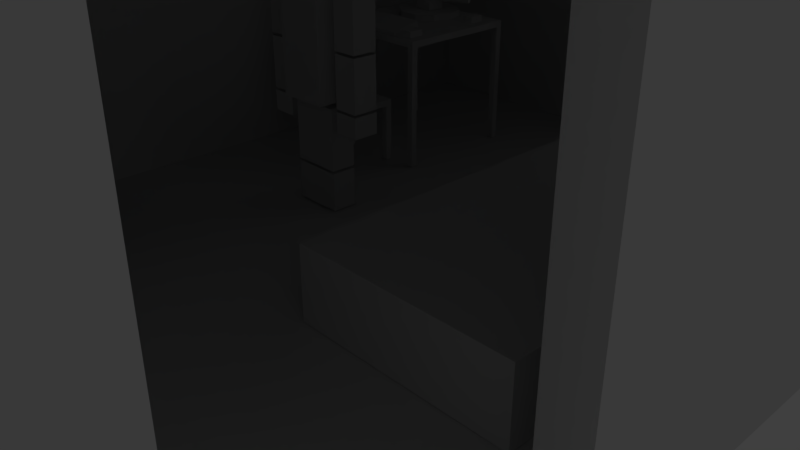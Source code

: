 # Source: h1-b1-full.blend  (saved by Blender 2.79.0; exported with 4.5.12 LTS)
import bpy
from mathutils import Matrix  # noqa: F401  (used for matrix-valued properties, if any)

bpy.ops.wm.read_factory_settings(use_empty=True)
scene = bpy.context.scene
scene.name = 'Scene'

# ---- collections
col_collection_1 = bpy.data.collections.new('Collection 1'); scene.collection.children.link(col_collection_1)

# ---- materials (node trees are filled in below, after node groups)
mat_desk_surface_material = bpy.data.materials.new('desk-surface-material')
mat_desk_surface_material.alpha_threshold = 0.0
mat_desk_surface_material.use_transparent_shadow = False
mat_desk_surface_material.roughness = 0.5
mat_desk_surface_material.line_color = (0.0, 0.0, 0.0, 1.0)
mat_chair_material = bpy.data.materials.new('chair-material')
mat_chair_material.alpha_threshold = 0.0
mat_chair_material.use_transparent_shadow = False
mat_chair_material.roughness = 0.5
mat_chair_material.line_color = (0.0, 0.0, 0.0, 1.0)
mat_keyboard_material = bpy.data.materials.new('keyboard-material')
mat_keyboard_material.alpha_threshold = 0.0
mat_keyboard_material.use_transparent_shadow = False
mat_keyboard_material.roughness = 0.5
mat_leg_material_001 = bpy.data.materials.new('leg-material.001')
mat_leg_material_001.alpha_threshold = 0.0
mat_leg_material_001.use_transparent_shadow = False
mat_leg_material_001.roughness = 0.5
mat_leg_material_002 = bpy.data.materials.new('leg-material.002')
mat_leg_material_002.alpha_threshold = 0.0
mat_leg_material_002.use_transparent_shadow = False
mat_leg_material_002.roughness = 0.5
mat_leg_material_003 = bpy.data.materials.new('leg-material.003')
mat_leg_material_003.alpha_threshold = 0.0
mat_leg_material_003.use_transparent_shadow = False
mat_leg_material_003.roughness = 0.5
mat_leg_material = bpy.data.materials.new('leg-material')
mat_leg_material.alpha_threshold = 0.0
mat_leg_material.use_transparent_shadow = False
mat_leg_material.roughness = 0.5
mat_screen_material = bpy.data.materials.new('screen-material')
mat_screen_material.alpha_threshold = 0.0
mat_screen_material.use_transparent_shadow = False
mat_screen_material.roughness = 0.5
mat_material = bpy.data.materials.new('Material')
mat_material.alpha_threshold = 0.0
mat_material.use_transparent_shadow = False
mat_material.roughness = 0.5
mat_material.line_color = (0.0, 0.0, 0.0, 1.0)
mat_guy2_material = bpy.data.materials.new('guy2-material')
mat_guy2_material.alpha_threshold = 0.0
mat_guy2_material.use_transparent_shadow = False
mat_guy2_material.roughness = 0.5
mat_arm1_material = bpy.data.materials.new('arm1-material')
mat_arm1_material.alpha_threshold = 0.0
mat_arm1_material.use_transparent_shadow = False
mat_arm1_material.roughness = 0.5
mat_arm1_tri_material = bpy.data.materials.new('arm1-tri-material')
mat_arm1_tri_material.alpha_threshold = 0.0
mat_arm1_tri_material.use_transparent_shadow = False
mat_arm1_tri_material.roughness = 0.5
mat_arm1_hand_material = bpy.data.materials.new('arm1-hand-material')
mat_arm1_hand_material.alpha_threshold = 0.0
mat_arm1_hand_material.use_transparent_shadow = False
mat_arm1_hand_material.roughness = 0.5
mat_arm2_material = bpy.data.materials.new('arm2-material')
mat_arm2_material.alpha_threshold = 0.0
mat_arm2_material.use_transparent_shadow = False
mat_arm2_material.roughness = 0.5
mat_arm2_tri_material = bpy.data.materials.new('arm2-tri-material')
mat_arm2_tri_material.alpha_threshold = 0.0
mat_arm2_tri_material.use_transparent_shadow = False
mat_arm2_tri_material.roughness = 0.5
mat_arm2_hand_material = bpy.data.materials.new('arm2-hand-material')
mat_arm2_hand_material.alpha_threshold = 0.0
mat_arm2_hand_material.use_transparent_shadow = False
mat_arm2_hand_material.roughness = 0.5
mat_material_001 = bpy.data.materials.new('Material.001')
mat_material_001.alpha_threshold = 0.0
mat_material_001.use_transparent_shadow = False
mat_material_001.roughness = 0.5
mat_leg1_material = bpy.data.materials.new('leg1-material')
mat_leg1_material.alpha_threshold = 0.0
mat_leg1_material.use_transparent_shadow = False
mat_leg1_material.roughness = 0.5
mat_leg1_caff_material = bpy.data.materials.new('leg1-caff-material')
mat_leg1_caff_material.alpha_threshold = 0.0
mat_leg1_caff_material.use_transparent_shadow = False
mat_leg1_caff_material.roughness = 0.5
mat_leg2_material = bpy.data.materials.new('leg2-material')
mat_leg2_material.alpha_threshold = 0.0
mat_leg2_material.use_transparent_shadow = False
mat_leg2_material.roughness = 0.5
mat_lg2_caff_material = bpy.data.materials.new('lg2-caff-material')
mat_lg2_caff_material.alpha_threshold = 0.0
mat_lg2_caff_material.use_transparent_shadow = False
mat_lg2_caff_material.roughness = 0.5
mat_guy2_material_001 = bpy.data.materials.new('guy2-material.001')
mat_guy2_material_001.alpha_threshold = 0.0
mat_guy2_material_001.use_transparent_shadow = False
mat_guy2_material_001.roughness = 0.5
mat_arm1_material_001 = bpy.data.materials.new('arm1-material.001')
mat_arm1_material_001.alpha_threshold = 0.0
mat_arm1_material_001.use_transparent_shadow = False
mat_arm1_material_001.roughness = 0.5
mat_arm1_tri_material_001 = bpy.data.materials.new('arm1-tri-material.001')
mat_arm1_tri_material_001.alpha_threshold = 0.0
mat_arm1_tri_material_001.use_transparent_shadow = False
mat_arm1_tri_material_001.roughness = 0.5
mat_arm1_hand_material_001 = bpy.data.materials.new('arm1-hand-material.001')
mat_arm1_hand_material_001.alpha_threshold = 0.0
mat_arm1_hand_material_001.use_transparent_shadow = False
mat_arm1_hand_material_001.roughness = 0.5
mat_arm2_material_001 = bpy.data.materials.new('arm2-material.001')
mat_arm2_material_001.alpha_threshold = 0.0
mat_arm2_material_001.use_transparent_shadow = False
mat_arm2_material_001.roughness = 0.5
mat_arm2_tri_material_001 = bpy.data.materials.new('arm2-tri-material.001')
mat_arm2_tri_material_001.alpha_threshold = 0.0
mat_arm2_tri_material_001.use_transparent_shadow = False
mat_arm2_tri_material_001.roughness = 0.5
mat_arm2_hand_material_001 = bpy.data.materials.new('arm2-hand-material.001')
mat_arm2_hand_material_001.alpha_threshold = 0.0
mat_arm2_hand_material_001.use_transparent_shadow = False
mat_arm2_hand_material_001.roughness = 0.5
mat_material_002 = bpy.data.materials.new('Material.002')
mat_material_002.alpha_threshold = 0.0
mat_material_002.use_transparent_shadow = False
mat_material_002.roughness = 0.5
mat_leg1_material_001 = bpy.data.materials.new('leg1-material.001')
mat_leg1_material_001.alpha_threshold = 0.0
mat_leg1_material_001.use_transparent_shadow = False
mat_leg1_material_001.roughness = 0.5
mat_leg1_caff_material_001 = bpy.data.materials.new('leg1-caff-material.001')
mat_leg1_caff_material_001.alpha_threshold = 0.0
mat_leg1_caff_material_001.use_transparent_shadow = False
mat_leg1_caff_material_001.roughness = 0.5
mat_leg2_material_001 = bpy.data.materials.new('leg2-material.001')
mat_leg2_material_001.alpha_threshold = 0.0
mat_leg2_material_001.use_transparent_shadow = False
mat_leg2_material_001.roughness = 0.5
mat_lg2_caff_material_001 = bpy.data.materials.new('lg2-caff-material.001')
mat_lg2_caff_material_001.alpha_threshold = 0.0
mat_lg2_caff_material_001.use_transparent_shadow = False
mat_lg2_caff_material_001.roughness = 0.5
mat_h1_b1_shell_material = bpy.data.materials.new('h1-b1-shell-material')
mat_h1_b1_shell_material.alpha_threshold = 0.0
mat_h1_b1_shell_material.use_transparent_shadow = False
mat_h1_b1_shell_material.roughness = 0.5

# ---- material node trees

# ---- world
world_world = bpy.data.worlds.new('World'); scene.world = world_world
world_world.color = (0.05088, 0.05088, 0.05088)
world_world.use_sun_shadow = False
world_world.sun_shadow_jitter_overblur = 0.0
world_world.cycles.sampling_method = 'MANUAL'

# ---- cameras
cam_camera = bpy.data.cameras.new('Camera')
cam_camera.clip_end = 100.0
cam_camera.lens = 35.0
cam_camera.sensor_width = 32.0
cam_camera.sensor_height = 18.0
cam_camera.ortho_scale = 7.314
cam_camera.dof.focus_distance = 0.0
cam_camera.dof.aperture_fstop = 128.0

# ---- lights
light_lamp = bpy.data.lights.new('Lamp', 'POINT')
light_lamp.transmission_factor = 0.0
light_lamp.cutoff_distance = 30.0
light_lamp.energy = 100.0
light_lamp.shadow_buffer_clip_start = 1.001
light_lamp.shadow_soft_size = 0.1
light_lamp.shadow_maximum_resolution = 0.006
light_lamp.use_absolute_resolution = True

# ---- meshes
me_desk_surface_geo = bpy.data.meshes.new('desk-surface-geo')
me_desk_surface_geo.from_pydata([(1.0, 1.0, -0.05), (1.0, -1.0, -0.05), (-1.0, -1.0, -0.05), (-1.0, 1.0, -0.05), (1.0, 1.0, 0.05), (1.0, -1.0, 0.05), (-1.0, -1.0, 0.05), (-1.0, 1.0, 0.05)], [], [(0, 1, 2, 3), (4, 7, 6, 5), (0, 4, 5, 1), (1, 5, 6, 2), (2, 6, 7, 3), (4, 0, 3, 7)])
_uv = me_desk_surface_geo.uv_layers.new(name='UVMap')
_uv.uv.foreach_set('vector', [0.4999, 0.9999, 0.0001447, 0.9999, 0.0001446, 0.5001, 0.4999, 0.5001, 0.4999, 0.4999, 0.0001448, 0.4999, 0.0001446, 0.0001448, 0.4999, 0.0001446, 0.9999, 0.07597, 0.9999, 0.101, 0.5001, 0.101, 0.5001, 0.07597, 0.9999, 0.05069, 0.9999, 0.07568, 0.5001, 0.07568, 0.5001, 0.0507, 0.5001, 0.02513, 0.5001, 0.0001452, 0.9999, 0.0001446, 0.9999, 0.02513, 0.9999, 0.02542, 0.9999, 0.05041, 0.5001, 0.05041, 0.5001, 0.02542])
me_desk_surface_geo.materials.append(mat_desk_surface_material)
me_desk_surface_geo.use_remesh_preserve_volume = False
me_desk_surface_geo.use_remesh_preserve_attributes = False
me_desk_surface_geo.use_mirror_vertex_groups = False
me_desk_surface_geo.update()
me_chair_geo = bpy.data.meshes.new('chair-geo')
me_chair_geo.from_pydata([(-0.275, -0.5, 0.775), (-0.275, 0.5, 0.775), (0.725, 0.5, -0.225), (0.725, -0.5, -0.225), (-0.275, -0.5, -0.225), (-0.275, 0.5, -0.225), (-0.175, 0.5, 0.775), (-0.175, -0.5, 0.775), (-0.175, 0.5, -0.225), (-0.175, -0.5, -0.225), (0.725, 0.5, -0.325), (0.725, -0.5, -0.325), (-0.275, -0.5, -0.325), (-0.275, 0.5, -0.325), (0.725, -2.647e-07, -0.325), (-0.275, 0.4, -1.225), (-0.275, 0.4, -0.325), (-0.275, 0.5, -1.225), (-0.275, 0.5, -0.325), (-0.175, 0.4, -1.225), (-0.175, 0.4, -0.325), (-0.175, 0.5, -1.225), (-0.175, 0.5, -0.325), (-0.275, -0.5, -1.225), (-0.275, -0.5, -0.325), (-0.275, -0.4, -1.225), (-0.275, -0.4, -0.325), (-0.175, -0.5, -1.225), (-0.175, -0.5, -0.325), (-0.175, -0.4, -1.225), (-0.175, -0.4, -0.325), (0.625, -0.5, -1.225), (0.625, -0.5, -0.325), (0.625, -0.4, -1.225), (0.625, -0.4, -0.325), (0.725, -0.5, -1.225), (0.725, -0.5, -0.325), (0.725, -0.4, -1.225), (0.725, -0.4, -0.325), (0.625, 0.4, -1.225), (0.625, 0.4, -0.325), (0.625, 0.5, -1.225), (0.625, 0.5, -0.325), (0.725, 0.4, -1.225), (0.725, 0.4, -0.325), (0.725, 0.5, -1.225), (0.725, 0.5, -0.325)], [], [(6, 1, 0, 7), (9, 7, 0, 4), (4, 0, 1, 5), (6, 8, 5, 1), (2, 10, 13, 5), (4, 12, 11, 3), (10, 2, 3, 11, 14), (8, 6, 7, 9), (3, 2, 8, 9), (12, 13, 10, 11), (4, 5, 13, 12), (15, 16, 18, 17), (17, 18, 22, 21), (21, 22, 20, 19), (19, 20, 16, 15), (17, 21, 19, 15), (22, 18, 16, 20), (23, 24, 26, 25), (25, 26, 30, 29), (29, 30, 28, 27), (27, 28, 24, 23), (25, 29, 27, 23), (30, 26, 24, 28), (31, 32, 34, 33), (33, 34, 38, 37), (37, 38, 36, 35), (35, 36, 32, 31), (33, 37, 35, 31), (38, 34, 32, 36), (39, 40, 42, 41), (41, 42, 46, 45), (45, 46, 44, 43), (43, 44, 40, 39), (41, 45, 43, 39), (46, 42, 40, 44)])
_uv = me_chair_geo.uv_layers.new(name='UVMap')
_uv.uv.foreach_set('vector', [0.3567, 0.751, 0.3567, 0.7867, 0.0004192, 0.7867, 0.000419, 0.751, 0.7502, 0.000419, 0.7502, 0.3567, 0.7146, 0.3567, 0.7146, 0.000419, 0.3567, 0.3575, 0.3567, 0.7137, 0.0004191, 0.7137, 0.000419, 0.3575, 0.679, 0.7137, 0.679, 0.3575, 0.7146, 0.3575, 0.7146, 0.7137, 0.3567, 0.7146, 0.3567, 0.7502, 0.0004191, 0.7502, 0.000419, 0.7146, 0.3575, 0.7502, 0.3575, 0.7146, 0.7137, 0.7146, 0.7137, 0.7502, 0.3567, 0.7875, 0.3567, 0.8231, 0.000419, 0.8231, 0.0004191, 0.7875, 0.1785, 0.7875, 0.3567, 0.000419, 0.3567, 0.3567, 0.000419, 0.3567, 0.000419, 0.0004191, 0.3575, 0.7137, 0.3575, 0.3575, 0.6781, 0.3575, 0.6781, 0.7137, 0.3575, 0.000419, 0.7137, 0.000419, 0.7137, 0.3567, 0.3575, 0.3567, 0.3575, 0.751, 0.7137, 0.751, 0.7137, 0.7867, 0.3575, 0.7867, 0.8231, 0.000419, 0.8231, 0.321, 0.7875, 0.321, 0.7875, 0.0004191, 0.8596, 0.000419, 0.8596, 0.321, 0.824, 0.321, 0.824, 0.0004191, 0.8604, 0.3575, 0.8604, 0.6781, 0.8248, 0.6781, 0.8248, 0.3575, 0.8969, 0.3575, 0.8969, 0.6781, 0.8613, 0.6781, 0.8613, 0.3575, 0.5025, 0.7875, 0.5025, 0.8231, 0.4669, 0.8231, 0.4669, 0.7875, 0.4661, 0.7875, 0.4661, 0.8231, 0.4304, 0.8231, 0.4304, 0.7875, 0.7875, 0.3575, 0.7875, 0.6781, 0.7519, 0.6781, 0.7519, 0.3575, 0.824, 0.3575, 0.824, 0.6781, 0.7883, 0.6781, 0.7883, 0.3575, 0.824, 0.679, 0.824, 0.9996, 0.7883, 0.9996, 0.7883, 0.679, 0.8961, 0.000419, 0.8961, 0.321, 0.8604, 0.321, 0.8604, 0.000419, 0.6119, 0.7875, 0.6119, 0.8231, 0.5763, 0.8231, 0.5763, 0.7875, 0.6484, 0.7875, 0.6484, 0.8231, 0.6127, 0.8231, 0.6127, 0.7875, 0.7867, 0.000419, 0.7867, 0.321, 0.751, 0.321, 0.751, 0.0004191, 0.751, 0.3575, 0.751, 0.6781, 0.7154, 0.6781, 0.7154, 0.3575, 0.7875, 0.679, 0.7875, 0.9996, 0.7519, 0.9996, 0.7519, 0.679, 0.751, 0.679, 0.751, 0.9996, 0.7154, 0.9996, 0.7154, 0.679, 0.394, 0.7875, 0.4296, 0.7875, 0.4296, 0.8231, 0.394, 0.8231, 0.5754, 0.8231, 0.5398, 0.8231, 0.5398, 0.7875, 0.5754, 0.7875, 0.9698, 0.3575, 0.9698, 0.6781, 0.9342, 0.6781, 0.9342, 0.3575, 0.969, 0.000419, 0.969, 0.321, 0.9334, 0.321, 0.9334, 0.000419, 0.9334, 0.3575, 0.9334, 0.6781, 0.8977, 0.6781, 0.8977, 0.3575, 0.9325, 0.000419, 0.9325, 0.321, 0.8969, 0.321, 0.8969, 0.000419, 0.3575, 0.7875, 0.3931, 0.7875, 0.3931, 0.8231, 0.3575, 0.8231, 0.539, 0.8231, 0.5034, 0.8231, 0.5034, 0.7875, 0.539, 0.7875])
me_chair_geo.materials.append(mat_chair_material)
me_chair_geo.use_remesh_preserve_volume = False
me_chair_geo.use_remesh_preserve_attributes = False
me_chair_geo.use_mirror_vertex_groups = False
me_chair_geo.update()
me_keyboard_geo = bpy.data.meshes.new('keyboard-geo')
me_keyboard_geo.from_pydata([(-0.25, -0.75, -0.025), (-0.25, -0.75, 0.025), (-0.25, 0.75, -0.025), (-0.25, 0.75, 0.025), (0.25, -0.75, -0.025), (0.25, -0.75, 0.125), (0.25, 0.75, -0.025), (0.25, 0.75, 0.125)], [], [(0, 1, 3, 2), (2, 3, 7, 6), (6, 7, 5, 4), (4, 5, 1, 0), (2, 6, 4, 0), (7, 3, 1, 5)])
_uv = me_keyboard_geo.uv_layers.new(name='UVMap')
_uv.uv.foreach_set('vector', [0.0002012, 0.9001, 0.0002012, 0.867, 0.9932, 0.867, 0.9932, 0.9001, 0.0002012, 0.8017, 0.006692, 0.7692, 0.3442, 0.7692, 0.3248, 0.8666, 0.9932, 0.6695, 0.9932, 0.7688, 0.0002012, 0.7688, 0.0002012, 0.6695, 0.3312, 0.9005, 0.3312, 0.9998, 0.0002012, 0.9336, 0.0002012, 0.9005, 0.9932, 0.3381, 0.9932, 0.6691, 0.0002012, 0.6691, 0.0002012, 0.3381, 0.9932, 0.0002012, 0.9932, 0.3377, 0.0002012, 0.3377, 0.0002014, 0.0002012])
me_keyboard_geo.materials.append(mat_keyboard_material)
me_keyboard_geo.use_remesh_preserve_volume = False
me_keyboard_geo.use_remesh_preserve_attributes = False
me_keyboard_geo.use_mirror_vertex_groups = False
me_keyboard_geo.update()
me_leg_geo_001 = bpy.data.meshes.new('leg-geo.001')
me_leg_geo_001.from_pydata([(-0.05, -0.05002, -0.95), (-0.05, -0.05002, 0.95), (-0.05, 0.04998, -0.95), (-0.05, 0.04998, 0.95), (0.05, -0.05002, -0.95), (0.05, -0.05002, 0.95), (0.05, 0.04998, -0.95), (0.05, 0.04998, 0.95)], [], [(0, 1, 3, 2), (2, 3, 7, 6), (6, 7, 5, 4), (4, 5, 1, 0), (2, 6, 4, 0), (7, 3, 1, 5)])
_uv = me_leg_geo_001.uv_layers.new(name='UVMap')
_uv.uv.foreach_set('vector', [0.1584, 0.0001023, 0.1584, 0.9999, 0.1058, 0.9999, 0.1058, 0.0001023, 0.05272, 0.0001023, 0.05272, 0.9999, 0.0001027, 0.9999, 0.0001023, 0.0001023, 0.2112, 0.0001023, 0.2112, 0.9999, 0.1586, 0.9999, 0.1586, 0.0001023, 0.1055, 0.0001023, 0.1055, 0.9999, 0.05293, 0.9999, 0.05293, 0.0001023, 0.2114, 0.1055, 0.2114, 0.05293, 0.264, 0.05293, 0.264, 0.1055, 0.264, 0.05272, 0.2114, 0.05272, 0.2114, 0.0001023, 0.264, 0.0001023])
me_leg_geo_001.materials.append(mat_leg_material_001)
me_leg_geo_001.use_remesh_preserve_volume = False
me_leg_geo_001.use_remesh_preserve_attributes = False
me_leg_geo_001.use_mirror_vertex_groups = False
me_leg_geo_001.update()
me_leg_geo_002 = bpy.data.meshes.new('leg-geo.002')
me_leg_geo_002.from_pydata([(-0.05, -0.05002, -0.95), (-0.05, -0.05002, 0.95), (-0.05, 0.04998, -0.95), (-0.05, 0.04998, 0.95), (0.05, -0.05002, -0.95), (0.05, -0.05002, 0.95), (0.05, 0.04998, -0.95), (0.05, 0.04998, 0.95)], [], [(0, 1, 3, 2), (2, 3, 7, 6), (6, 7, 5, 4), (4, 5, 1, 0), (2, 6, 4, 0), (7, 3, 1, 5)])
_uv = me_leg_geo_002.uv_layers.new(name='UVMap')
_uv.uv.foreach_set('vector', [0.1584, 0.0001023, 0.1584, 0.9999, 0.1058, 0.9999, 0.1058, 0.0001023, 0.05272, 0.0001023, 0.05272, 0.9999, 0.0001027, 0.9999, 0.0001023, 0.0001023, 0.2112, 0.0001023, 0.2112, 0.9999, 0.1586, 0.9999, 0.1586, 0.0001023, 0.1055, 0.0001023, 0.1055, 0.9999, 0.05293, 0.9999, 0.05293, 0.0001023, 0.2114, 0.1055, 0.2114, 0.05293, 0.264, 0.05293, 0.264, 0.1055, 0.264, 0.05272, 0.2114, 0.05272, 0.2114, 0.0001023, 0.264, 0.0001023])
me_leg_geo_002.materials.append(mat_leg_material_002)
me_leg_geo_002.use_remesh_preserve_volume = False
me_leg_geo_002.use_remesh_preserve_attributes = False
me_leg_geo_002.use_mirror_vertex_groups = False
me_leg_geo_002.update()
me_leg_geo_003 = bpy.data.meshes.new('leg-geo.003')
me_leg_geo_003.from_pydata([(-0.05, -0.05002, -0.95), (-0.05, -0.05002, 0.95), (-0.05, 0.04998, -0.95), (-0.05, 0.04998, 0.95), (0.05, -0.05002, -0.95), (0.05, -0.05002, 0.95), (0.05, 0.04998, -0.95), (0.05, 0.04998, 0.95)], [], [(0, 1, 3, 2), (2, 3, 7, 6), (6, 7, 5, 4), (4, 5, 1, 0), (2, 6, 4, 0), (7, 3, 1, 5)])
_uv = me_leg_geo_003.uv_layers.new(name='UVMap')
_uv.uv.foreach_set('vector', [0.1584, 0.0001023, 0.1584, 0.9999, 0.1058, 0.9999, 0.1058, 0.0001023, 0.05272, 0.0001023, 0.05272, 0.9999, 0.0001027, 0.9999, 0.0001023, 0.0001023, 0.2112, 0.0001023, 0.2112, 0.9999, 0.1586, 0.9999, 0.1586, 0.0001023, 0.1055, 0.0001023, 0.1055, 0.9999, 0.05293, 0.9999, 0.05293, 0.0001023, 0.2114, 0.1055, 0.2114, 0.05293, 0.264, 0.05293, 0.264, 0.1055, 0.264, 0.05272, 0.2114, 0.05272, 0.2114, 0.0001023, 0.264, 0.0001023])
me_leg_geo_003.materials.append(mat_leg_material_003)
me_leg_geo_003.use_remesh_preserve_volume = False
me_leg_geo_003.use_remesh_preserve_attributes = False
me_leg_geo_003.use_mirror_vertex_groups = False
me_leg_geo_003.update()
me_leg_geo = bpy.data.meshes.new('leg-geo')
me_leg_geo.from_pydata([(-0.05, -0.05002, -0.95), (-0.05, -0.05002, 0.95), (-0.05, 0.04998, -0.95), (-0.05, 0.04998, 0.95), (0.05, -0.05002, -0.95), (0.05, -0.05002, 0.95), (0.05, 0.04998, -0.95), (0.05, 0.04998, 0.95)], [], [(0, 1, 3, 2), (2, 3, 7, 6), (6, 7, 5, 4), (4, 5, 1, 0), (2, 6, 4, 0), (7, 3, 1, 5)])
_uv = me_leg_geo.uv_layers.new(name='UVMap')
_uv.uv.foreach_set('vector', [0.1584, 0.0001023, 0.1584, 0.9999, 0.1058, 0.9999, 0.1058, 0.0001023, 0.05272, 0.0001023, 0.05272, 0.9999, 0.0001027, 0.9999, 0.0001023, 0.0001023, 0.2112, 0.0001023, 0.2112, 0.9999, 0.1586, 0.9999, 0.1586, 0.0001023, 0.1055, 0.0001023, 0.1055, 0.9999, 0.05293, 0.9999, 0.05293, 0.0001023, 0.2114, 0.1055, 0.2114, 0.05293, 0.264, 0.05293, 0.264, 0.1055, 0.264, 0.05272, 0.2114, 0.05272, 0.2114, 0.0001023, 0.264, 0.0001023])
me_leg_geo.materials.append(mat_leg_material)
me_leg_geo.use_remesh_preserve_volume = False
me_leg_geo.use_remesh_preserve_attributes = False
me_leg_geo.use_mirror_vertex_groups = False
me_leg_geo.update()
me_cube_002 = bpy.data.meshes.new('Cube.002')
me_cube_002.from_pydata([(-0.125, -0.075, -0.05), (-0.125, -0.075, 0.05), (-0.125, 0.075, -0.05), (-0.125, 0.075, 0.05), (0.125, -0.075, -0.05), (0.125, -0.075, 0.05), (0.125, 0.075, -0.05), (0.125, 0.075, 0.05)], [], [(0, 1, 3, 2), (2, 3, 7, 6), (6, 7, 5, 4), (4, 5, 1, 0), (2, 6, 4, 0), (7, 3, 1, 5)])
me_cube_002.use_remesh_preserve_volume = False
me_cube_002.use_remesh_preserve_attributes = False
me_cube_002.use_mirror_vertex_groups = False
me_cube_002.update()
me_cube_001 = bpy.data.meshes.new('Cube.001')
me_cube_001.from_pydata([(-0.125, -0.075, -0.05), (-0.125, -0.075, 0.05), (-0.125, 0.075, -0.05), (-0.125, 0.075, 0.05), (0.125, -0.075, -0.05), (0.125, -0.075, 0.05), (0.125, 0.075, -0.05), (0.125, 0.075, 0.05)], [], [(0, 1, 3, 2), (2, 3, 7, 6), (6, 7, 5, 4), (4, 5, 1, 0), (2, 6, 4, 0), (7, 3, 1, 5)])
me_cube_001.use_remesh_preserve_volume = False
me_cube_001.use_remesh_preserve_attributes = False
me_cube_001.use_mirror_vertex_groups = False
me_cube_001.update()
me_screen_geo = bpy.data.meshes.new('screen-geo')
me_screen_geo.from_pydata([(0.853, -0.4829, 0.5), (0.853, -0.4829, 1.5), (0.853, 1.017, 0.5), (0.853, 1.017, 1.5), (0.953, -0.4829, 0.5), (0.953, -0.4829, 1.5), (0.953, 1.017, 0.5), (0.953, 1.017, 1.5), (1.047, 0.6832, 0.25), (1.047, 0.6832, 0.35), (1.29, 0.4929, 0.25), (1.29, 0.4929, 0.35), (1.375, 0.1959, 0.25), (1.375, 0.1959, 0.35), (1.27, -0.0945, 0.25), (1.27, -0.0945, 0.35), (1.014, -0.2673, 0.25), (1.014, -0.2673, 0.35), (0.7048, -0.2565, 0.25), (0.7048, -0.2565, 0.35), (0.4613, -0.06627, 0.25), (0.4613, -0.06627, 0.35), (0.3761, 0.2308, 0.25), (0.3761, 0.2308, 0.35), (0.4818, 0.5212, 0.25), (0.4818, 0.5212, 0.35), (0.738, 0.694, 0.25), (0.738, 0.694, 0.35), (0.6835, 0.1237, 0.35), (0.6835, 0.1237, 0.5), (0.7861, 0.4056, 0.35), (0.7861, 0.4056, 0.5), (0.9654, 0.02107, 0.35), (0.9654, 0.02107, 0.5), (1.068, 0.303, 0.35), (1.068, 0.303, 0.5)], [], [(0, 1, 3, 2), (2, 3, 7, 6), (6, 7, 5, 4), (4, 5, 1, 0), (2, 6, 4, 0), (7, 3, 1, 5), (8, 9, 11, 10), (10, 11, 13, 12), (12, 13, 15, 14), (14, 15, 17, 16), (16, 17, 19, 18), (18, 19, 21, 20), (20, 21, 23, 22), (22, 23, 25, 24), (11, 9, 27, 25, 23, 21, 19, 17, 15, 13), (24, 25, 27, 26), (26, 27, 9, 8), (8, 10, 12, 14, 16, 18, 20, 22, 24, 26), (28, 29, 31, 30), (30, 31, 35, 34), (34, 35, 33, 32), (32, 33, 29, 28), (30, 34, 32, 28), (35, 31, 29, 33)])
_uv = me_screen_geo.uv_layers.new(name='UVMap')
_uv.uv.foreach_set('vector', [0.0003459, 0.7687, 0.0003459, 0.3849, 0.5761, 0.3849, 0.5761, 0.7687, 0.9997, 0.0003459, 0.9997, 0.3842, 0.9613, 0.3842, 0.9613, 0.0003459, 0.5761, 0.0003459, 0.5761, 0.3842, 0.0003459, 0.3842, 0.0003459, 0.000346, 0.9997, 0.3849, 0.9997, 0.7687, 0.9613, 0.7687, 0.9613, 0.3849, 0.5761, 0.7694, 0.5761, 0.8077, 0.0003459, 0.8077, 0.0003459, 0.7694, 0.5761, 0.8084, 0.5761, 0.8468, 0.0003459, 0.8468, 0.0003459, 0.8084, 0.8154, 0.9048, 0.8154, 0.8664, 0.934, 0.8664, 0.934, 0.9048, 0.927, 0.7897, 0.927, 0.828, 0.8084, 0.828, 0.8084, 0.7897, 0.934, 0.9055, 0.934, 0.9439, 0.8154, 0.9439, 0.8154, 0.9055, 0.6954, 0.9055, 0.6954, 0.9439, 0.5768, 0.9439, 0.5768, 0.9055, 0.6954, 0.8664, 0.6954, 0.9048, 0.5768, 0.9048, 0.5768, 0.8664, 0.2382, 0.9058, 0.2382, 0.9442, 0.1196, 0.9442, 0.1196, 0.9058, 0.000346, 0.9442, 0.0003459, 0.9058, 0.119, 0.9058, 0.119, 0.9442, 0.8084, 0.789, 0.8084, 0.7506, 0.927, 0.7506, 0.927, 0.789, 0.9239, 0.2957, 0.828, 0.3654, 0.7094, 0.3654, 0.6134, 0.2957, 0.5768, 0.1829, 0.6134, 0.07006, 0.7094, 0.0003462, 0.828, 0.0003459, 0.9239, 0.07006, 0.9606, 0.1829, 0.6961, 0.9439, 0.6961, 0.9055, 0.8147, 0.9055, 0.8147, 0.9439, 0.6961, 0.9048, 0.6961, 0.8664, 0.8147, 0.8664, 0.8147, 0.9048, 0.9239, 0.4546, 0.9606, 0.5674, 0.9239, 0.6802, 0.828, 0.7499, 0.7094, 0.7499, 0.6134, 0.6802, 0.5768, 0.5674, 0.6134, 0.4546, 0.7094, 0.3849, 0.828, 0.3849, 0.0003459, 0.9051, 0.0003459, 0.8475, 0.1155, 0.8475, 0.1155, 0.9051, 0.3479, 0.9051, 0.3479, 0.8475, 0.463, 0.8475, 0.463, 0.9051, 0.3472, 0.8475, 0.3472, 0.9051, 0.232, 0.9051, 0.232, 0.8475, 0.2313, 0.8475, 0.2313, 0.9051, 0.1162, 0.9051, 0.1162, 0.8475, 0.8077, 0.7506, 0.8077, 0.8657, 0.6926, 0.8657, 0.6926, 0.7506, 0.6919, 0.8657, 0.5768, 0.8657, 0.5768, 0.7506, 0.6919, 0.7506])
me_screen_geo.materials.append(mat_screen_material)
me_screen_geo.use_remesh_preserve_volume = False
me_screen_geo.use_remesh_preserve_attributes = False
me_screen_geo.use_mirror_vertex_groups = False
me_screen_geo.update()
me_cube = bpy.data.meshes.new('Cube')
me_cube.from_pydata([(3.0, 1.5, -0.5), (3.0, -1.5, -0.5), (-3.0, -1.5, -0.5), (-3.0, 1.5, -0.5), (3.0, 1.5, 0.5), (3.0, -1.5, 0.5), (-3.0, -1.5, 0.5), (-3.0, 1.5, 0.5)], [], [(0, 1, 2, 3), (4, 7, 6, 5), (0, 4, 5, 1), (1, 5, 6, 2), (2, 6, 7, 3), (4, 0, 3, 7)])
me_cube.materials.append(mat_material)
me_cube.use_remesh_preserve_volume = False
me_cube.use_remesh_preserve_attributes = False
me_cube.use_mirror_vertex_groups = False
me_cube.update()
me_guy2_geo = bpy.data.meshes.new('guy2-geo')
me_guy2_geo.from_pydata([(-0.5, -0.5, -1.0), (-0.5, -0.5, 1.0), (-0.5, 0.5, -1.0), (-0.5, 0.5, 1.0), (0.5, -0.5, -1.0), (0.5, -0.5, 1.0), (0.5, 0.5, -1.0), (0.5, 0.5, 1.0)], [], [(0, 1, 3, 2), (2, 3, 7, 6), (6, 7, 5, 4), (4, 5, 1, 0), (2, 6, 4, 0), (7, 3, 1, 5)])
_uv = me_guy2_geo.uv_layers.new(name='UVMap')
_uv.uv.foreach_set('vector', [0.5, 0.0001912, 0.5, 0.4996, 0.2503, 0.4996, 0.2503, 0.0001912, 0.0001912, 0.5, 0.4996, 0.5, 0.4996, 0.7497, 0.0001912, 0.7497, 0.7501, 0.0001912, 0.7501, 0.4996, 0.5004, 0.4996, 0.5004, 0.0001912, 0.2499, 0.0001912, 0.2499, 0.4996, 0.0001912, 0.4996, 0.0001912, 0.0001912, 0.2499, 0.9998, 0.0001912, 0.9998, 0.0001912, 0.7501, 0.2499, 0.7501, 0.7497, 0.7497, 0.5, 0.7497, 0.5, 0.5, 0.7497, 0.5])
me_guy2_geo.materials.append(mat_guy2_material)
me_guy2_geo.use_remesh_preserve_volume = False
me_guy2_geo.use_remesh_preserve_attributes = False
me_guy2_geo.use_mirror_vertex_groups = False
me_guy2_geo.update()
me_arm1_geo = bpy.data.meshes.new('arm1-geo')
me_arm1_geo.from_pydata([(-0.25, -0.25, -0.75), (-0.25, -0.25, 0.25), (-0.25, 0.25, -0.75), (-0.25, 0.25, 0.25), (0.25, -0.25, -0.75), (0.25, -0.25, 0.25), (0.25, 0.25, -0.75), (0.25, 0.25, 0.25)], [], [(0, 1, 3, 2), (2, 3, 7, 6), (6, 7, 5, 4), (4, 5, 1, 0), (2, 6, 4, 0), (7, 3, 1, 5)])
_uv = me_arm1_geo.uv_layers.new(name='UVMap')
_uv.uv.foreach_set('vector', [0.2498, 0.0002229, 0.2498, 0.7489, 0.0002228, 0.7489, 0.0002228, 0.0002228, 0.7498, 0.0002228, 0.7498, 0.7489, 0.5002, 0.7489, 0.5002, 0.0002228, 0.4998, 0.0002229, 0.4998, 0.7489, 0.2502, 0.7489, 0.2502, 0.0002228, 0.9998, 0.0002228, 0.9998, 0.7489, 0.7502, 0.7489, 0.7502, 0.0002228, 9.998e-05, 9.998e-05, 0.9999, 9.998e-05, 0.9999, 0.9999, 9.998e-05, 0.9999, 0.2498, 0.9989, 0.0002228, 0.9989, 0.0002228, 0.7493, 0.2498, 0.7493])
me_arm1_geo.materials.append(mat_arm1_material)
me_arm1_geo.use_remesh_preserve_volume = False
me_arm1_geo.use_remesh_preserve_attributes = False
me_arm1_geo.use_mirror_vertex_groups = False
me_arm1_geo.update()
me_arm1_tri_geo = bpy.data.meshes.new('arm1-tri-geo')
me_arm1_tri_geo.from_pydata([(-0.25, -0.25, -0.75), (-0.25, -0.25, 0.25), (-0.25, 0.25, -0.75), (-0.25, 0.25, 0.25), (0.25, -0.25, -0.75), (0.25, -0.25, 0.25), (0.25, 0.25, -0.75), (0.25, 0.25, 0.25)], [], [(0, 1, 3, 2), (2, 3, 7, 6), (6, 7, 5, 4), (4, 5, 1, 0), (2, 6, 4, 0), (7, 3, 1, 5)])
_uv = me_arm1_tri_geo.uv_layers.new(name='UVMap')
_uv.uv.foreach_set('vector', [0.2498, 0.0002229, 0.2498, 0.7489, 0.0002228, 0.7489, 0.0002228, 0.0002228, 0.7498, 0.0002228, 0.7498, 0.7489, 0.5002, 0.7489, 0.5002, 0.0002228, 0.4998, 0.0002229, 0.4998, 0.7489, 0.2502, 0.7489, 0.2502, 0.0002228, 0.9998, 0.0002228, 0.9998, 0.7489, 0.7502, 0.7489, 0.7502, 0.0002228, 9.998e-05, 9.998e-05, 0.9999, 9.998e-05, 0.9999, 0.9999, 9.998e-05, 0.9999, 0.2498, 0.9989, 0.0002228, 0.9989, 0.0002228, 0.7493, 0.2498, 0.7493])
me_arm1_tri_geo.materials.append(mat_arm1_tri_material)
me_arm1_tri_geo.use_remesh_preserve_volume = False
me_arm1_tri_geo.use_remesh_preserve_attributes = False
me_arm1_tri_geo.use_mirror_vertex_groups = False
me_arm1_tri_geo.update()
me_arm1_hand_geo = bpy.data.meshes.new('arm1-hand-geo')
me_arm1_hand_geo.from_pydata([(-0.25, -0.25, -0.2), (-0.25, -0.25, 0.2), (-0.25, 0.25, -0.2), (-0.25, 0.25, 0.2), (0.25, -0.25, -0.2), (0.25, -0.25, 0.2), (0.25, 0.25, -0.2), (0.25, 0.25, 0.2)], [], [(0, 1, 3, 2), (2, 3, 7, 6), (6, 7, 5, 4), (4, 5, 1, 0), (2, 6, 4, 0), (7, 3, 1, 5)])
_uv = me_arm1_hand_geo.uv_layers.new(name='UVMap')
_uv.uv.foreach_set('vector', [0.000199, 0.9998, 0.000199, 0.7144, 0.3569, 0.7144, 0.3569, 0.9998, 0.3573, 0.2856, 0.3573, 0.000199, 0.714, 0.000199, 0.714, 0.2856, 0.714, 0.6431, 0.714, 0.9285, 0.3573, 0.9285, 0.3573, 0.6431, 0.714, 0.3573, 0.714, 0.6427, 0.3573, 0.6427, 0.3573, 0.3573, 0.3569, 0.3573, 0.3569, 0.714, 0.000199, 0.714, 0.000199, 0.3573, 0.3569, 0.3569, 0.000199, 0.3569, 0.000199, 0.000199, 0.3569, 0.000199])
me_arm1_hand_geo.materials.append(mat_arm1_hand_material)
me_arm1_hand_geo.use_remesh_preserve_volume = False
me_arm1_hand_geo.use_remesh_preserve_attributes = False
me_arm1_hand_geo.use_mirror_vertex_groups = False
me_arm1_hand_geo.update()
me_arm2_geo = bpy.data.meshes.new('arm2-geo')
me_arm2_geo.from_pydata([(-0.25, -0.25, -0.75), (-0.25, -0.25, 0.25), (-0.25, 0.25, -0.75), (-0.25, 0.25, 0.25), (0.25, -0.25, -0.75), (0.25, -0.25, 0.25), (0.25, 0.25, -0.75), (0.25, 0.25, 0.25)], [], [(0, 1, 3, 2), (2, 3, 7, 6), (6, 7, 5, 4), (4, 5, 1, 0), (2, 6, 4, 0), (7, 3, 1, 5)])
_uv = me_arm2_geo.uv_layers.new(name='UVMap')
_uv.uv.foreach_set('vector', [0.2498, 0.0002229, 0.2498, 0.7489, 0.0002228, 0.7489, 0.0002228, 0.0002228, 0.7498, 0.0002228, 0.7498, 0.7489, 0.5002, 0.7489, 0.5002, 0.0002228, 0.4998, 0.0002229, 0.4998, 0.7489, 0.2502, 0.7489, 0.2502, 0.0002228, 0.9998, 0.0002228, 0.9998, 0.7489, 0.7502, 0.7489, 0.7502, 0.0002228, 9.998e-05, 9.998e-05, 0.9999, 9.998e-05, 0.9999, 0.9999, 9.998e-05, 0.9999, 0.2498, 0.9989, 0.0002228, 0.9989, 0.0002228, 0.7493, 0.2498, 0.7493])
me_arm2_geo.materials.append(mat_arm2_material)
me_arm2_geo.use_remesh_preserve_volume = False
me_arm2_geo.use_remesh_preserve_attributes = False
me_arm2_geo.use_mirror_vertex_groups = False
me_arm2_geo.update()
me_arm2_tri_geo = bpy.data.meshes.new('arm2-tri-geo')
me_arm2_tri_geo.from_pydata([(-0.25, -0.25, -0.75), (-0.25, -0.25, 0.25), (-0.25, 0.25, -0.75), (-0.25, 0.25, 0.25), (0.25, -0.25, -0.75), (0.25, -0.25, 0.25), (0.25, 0.25, -0.75), (0.25, 0.25, 0.25)], [], [(0, 1, 3, 2), (2, 3, 7, 6), (6, 7, 5, 4), (4, 5, 1, 0), (2, 6, 4, 0), (7, 3, 1, 5)])
_uv = me_arm2_tri_geo.uv_layers.new(name='UVMap')
_uv.uv.foreach_set('vector', [0.2498, 0.0002229, 0.2498, 0.7489, 0.0002228, 0.7489, 0.0002228, 0.0002228, 0.7498, 0.0002228, 0.7498, 0.7489, 0.5002, 0.7489, 0.5002, 0.0002228, 0.4998, 0.0002229, 0.4998, 0.7489, 0.2502, 0.7489, 0.2502, 0.0002228, 0.9998, 0.0002228, 0.9998, 0.7489, 0.7502, 0.7489, 0.7502, 0.0002228, 9.998e-05, 9.998e-05, 0.9999, 9.998e-05, 0.9999, 0.9999, 9.998e-05, 0.9999, 0.2498, 0.9989, 0.0002228, 0.9989, 0.0002228, 0.7493, 0.2498, 0.7493])
me_arm2_tri_geo.materials.append(mat_arm2_tri_material)
me_arm2_tri_geo.use_remesh_preserve_volume = False
me_arm2_tri_geo.use_remesh_preserve_attributes = False
me_arm2_tri_geo.use_mirror_vertex_groups = False
me_arm2_tri_geo.update()
me_arm2_hand_geo = bpy.data.meshes.new('arm2-hand-geo')
me_arm2_hand_geo.from_pydata([(-0.25, -0.25, -0.2), (-0.25, -0.25, 0.2), (-0.25, 0.25, -0.2), (-0.25, 0.25, 0.2), (0.25, -0.25, -0.2), (0.25, -0.25, 0.2), (0.25, 0.25, -0.2), (0.25, 0.25, 0.2)], [], [(0, 1, 3, 2), (2, 3, 7, 6), (6, 7, 5, 4), (4, 5, 1, 0), (2, 6, 4, 0), (7, 3, 1, 5)])
_uv = me_arm2_hand_geo.uv_layers.new(name='UVMap')
_uv.uv.foreach_set('vector', [0.000199, 0.9998, 0.000199, 0.7144, 0.3569, 0.7144, 0.3569, 0.9998, 0.3573, 0.2856, 0.3573, 0.000199, 0.714, 0.000199, 0.714, 0.2856, 0.714, 0.6431, 0.714, 0.9285, 0.3573, 0.9285, 0.3573, 0.6431, 0.714, 0.3573, 0.714, 0.6427, 0.3573, 0.6427, 0.3573, 0.3573, 0.3569, 0.3573, 0.3569, 0.714, 0.000199, 0.714, 0.000199, 0.3573, 0.3569, 0.3569, 0.000199, 0.3569, 0.000199, 0.000199, 0.3569, 0.000199])
me_arm2_hand_geo.materials.append(mat_arm2_hand_material)
me_arm2_hand_geo.use_remesh_preserve_volume = False
me_arm2_hand_geo.use_remesh_preserve_attributes = False
me_arm2_hand_geo.use_mirror_vertex_groups = False
me_arm2_hand_geo.update()
me_head_geo = bpy.data.meshes.new('head-geo')
me_head_geo.from_pydata([(-0.5, -0.5, -0.5), (-0.5, -0.5, 0.5), (-0.5, 0.5, -0.5), (-0.5, 0.5, 0.5), (0.5, -0.5, -0.5), (0.5, -0.5, 0.5), (0.5, 0.5, -0.5), (0.5, 0.5, 0.5)], [], [(0, 1, 3, 2), (2, 3, 7, 6), (6, 7, 5, 4), (4, 5, 1, 0), (2, 6, 4, 0), (7, 3, 1, 5)])
_uv = me_head_geo.uv_layers.new(name='UVMap')
_uv.uv.foreach_set('vector', [0.6669, 0.3331, 0.6669, 0.0001998, 0.9998, 0.0001998, 0.9998, 0.3331, 0.0001998, 0.9998, 0.0001998, 0.6669, 0.3331, 0.6669, 0.3331, 0.9998, 0.6665, 0.3335, 0.6665, 0.6665, 0.3335, 0.6665, 0.3335, 0.3335, 0.3331, 0.3335, 0.3331, 0.6665, 0.0001998, 0.6665, 0.0001998, 0.3335, 0.6665, 0.3331, 0.3335, 0.3331, 0.3335, 0.0001998, 0.6665, 0.0001998, 0.3331, 0.3331, 0.0001998, 0.3331, 0.0001998, 0.0001998, 0.3331, 0.0001998])
me_head_geo.materials.append(mat_material_001)
me_head_geo.use_remesh_preserve_volume = False
me_head_geo.use_remesh_preserve_attributes = False
me_head_geo.use_mirror_vertex_groups = False
me_head_geo.update()
me_leg1_geo = bpy.data.meshes.new('leg1-geo')
me_leg1_geo.from_pydata([(-0.25, -0.25, -1.2), (-0.25, -0.25, 1.192e-07), (-0.25, 0.25, -1.2), (-0.25, 0.25, 1.192e-07), (0.25, -0.25, -1.2), (0.25, -0.25, 1.192e-07), (0.25, 0.25, -1.2), (0.25, 0.25, 1.192e-07)], [], [(0, 1, 3, 2), (2, 3, 7, 6), (6, 7, 5, 4), (4, 5, 1, 0), (2, 6, 4, 0), (7, 3, 1, 5)])
_uv = me_leg1_geo.uv_layers.new(name='UVMap')
_uv.uv.foreach_set('vector', [0.2, 0.0001998, 0.2, 0.7996, 0.0001998, 0.7996, 0.0001998, 0.0001998, 0.4003, 0.0001998, 0.4003, 0.7996, 0.2004, 0.7996, 0.2004, 0.0001998, 0.6005, 0.0001998, 0.6005, 0.7996, 0.4007, 0.7996, 0.4007, 0.0001998, 0.8008, 0.0001998, 0.8008, 0.7996, 0.6009, 0.7996, 0.6009, 0.0001998, 9.998e-05, 9.998e-05, 0.9999, 9.998e-05, 0.9999, 0.9999, 9.998e-05, 0.9999, 0.4003, 0.9998, 0.2004, 0.9998, 0.2004, 0.8, 0.4003, 0.8])
me_leg1_geo.materials.append(mat_leg1_material)
me_leg1_geo.use_remesh_preserve_volume = False
me_leg1_geo.use_remesh_preserve_attributes = False
me_leg1_geo.use_mirror_vertex_groups = False
me_leg1_geo.update()
me_leg1_caff = bpy.data.meshes.new('leg1-caff')
me_leg1_caff.from_pydata([(-0.25, -0.25, -0.75), (-0.25, -0.25, 1.192e-07), (-0.25, 0.25, -0.75), (-0.25, 0.25, 1.192e-07), (0.25, -0.25, -0.75), (0.25, -0.25, 1.192e-07), (0.25, 0.25, -0.75), (0.25, 0.25, 1.192e-07)], [], [(0, 1, 3, 2), (2, 3, 7, 6), (6, 7, 5, 4), (4, 5, 1, 0), (2, 6, 4, 0), (7, 3, 1, 5)])
_uv = me_leg1_caff.uv_layers.new(name='UVMap')
_uv.uv.foreach_set('vector', [0.2, 0.0001998, 0.2, 0.7996, 0.0001998, 0.7996, 0.0001998, 0.0001998, 0.4003, 0.0001998, 0.4003, 0.7996, 0.2004, 0.7996, 0.2004, 0.0001998, 0.6005, 0.0001998, 0.6005, 0.7996, 0.4007, 0.7996, 0.4007, 0.0001998, 0.8008, 0.0001998, 0.8008, 0.7996, 0.6009, 0.7996, 0.6009, 0.0001998, 9.998e-05, 0.0001002, 0.9999, 9.998e-05, 0.9999, 0.9999, 9.998e-05, 0.9999, 0.4003, 0.9998, 0.2004, 0.9998, 0.2004, 0.8, 0.4003, 0.8])
me_leg1_caff.materials.append(mat_leg1_caff_material)
me_leg1_caff.use_remesh_preserve_volume = False
me_leg1_caff.use_remesh_preserve_attributes = False
me_leg1_caff.use_mirror_vertex_groups = False
me_leg1_caff.update()
me_leg2_geo = bpy.data.meshes.new('leg2-geo')
me_leg2_geo.from_pydata([(-0.25, -0.25, -1.2), (-0.25, -0.25, 1.192e-07), (-0.25, 0.25, -1.2), (-0.25, 0.25, 1.192e-07), (0.25, -0.25, -1.2), (0.25, -0.25, 1.192e-07), (0.25, 0.25, -1.2), (0.25, 0.25, 1.192e-07)], [], [(0, 1, 3, 2), (2, 3, 7, 6), (6, 7, 5, 4), (4, 5, 1, 0), (2, 6, 4, 0), (7, 3, 1, 5)])
_uv = me_leg2_geo.uv_layers.new(name='UVMap')
_uv.uv.foreach_set('vector', [0.2, 0.0001998, 0.2, 0.7996, 0.0001998, 0.7996, 0.0001998, 0.0001998, 0.4003, 0.0001998, 0.4003, 0.7996, 0.2004, 0.7996, 0.2004, 0.0001998, 0.6005, 0.0001998, 0.6005, 0.7996, 0.4007, 0.7996, 0.4007, 0.0001998, 0.8008, 0.0001998, 0.8008, 0.7996, 0.6009, 0.7996, 0.6009, 0.0001998, 9.998e-05, 9.998e-05, 0.9999, 9.998e-05, 0.9999, 0.9999, 9.998e-05, 0.9999, 0.4003, 0.9998, 0.2004, 0.9998, 0.2004, 0.8, 0.4003, 0.8])
me_leg2_geo.materials.append(mat_leg2_material)
me_leg2_geo.use_remesh_preserve_volume = False
me_leg2_geo.use_remesh_preserve_attributes = False
me_leg2_geo.use_mirror_vertex_groups = False
me_leg2_geo.update()
me_leg2_caff = bpy.data.meshes.new('leg2-caff')
me_leg2_caff.from_pydata([(-0.25, -0.25, -0.75), (-0.25, -0.25, 1.192e-07), (-0.25, 0.25, -0.75), (-0.25, 0.25, 1.192e-07), (0.25, -0.25, -0.75), (0.25, -0.25, 1.192e-07), (0.25, 0.25, -0.75), (0.25, 0.25, 1.192e-07)], [], [(0, 1, 3, 2), (2, 3, 7, 6), (6, 7, 5, 4), (4, 5, 1, 0), (2, 6, 4, 0), (7, 3, 1, 5)])
_uv = me_leg2_caff.uv_layers.new(name='UVMap')
_uv.uv.foreach_set('vector', [0.2, 0.0001998, 0.2, 0.7996, 0.0001998, 0.7996, 0.0001998, 0.0001998, 0.4003, 0.0001998, 0.4003, 0.7996, 0.2004, 0.7996, 0.2004, 0.0001998, 0.6005, 0.0001998, 0.6005, 0.7996, 0.4007, 0.7996, 0.4007, 0.0001998, 0.8008, 0.0001998, 0.8008, 0.7996, 0.6009, 0.7996, 0.6009, 0.0001998, 9.998e-05, 0.0001002, 0.9999, 9.998e-05, 0.9999, 0.9999, 9.998e-05, 0.9999, 0.4003, 0.9998, 0.2004, 0.9998, 0.2004, 0.8, 0.4003, 0.8])
me_leg2_caff.materials.append(mat_lg2_caff_material)
me_leg2_caff.use_remesh_preserve_volume = False
me_leg2_caff.use_remesh_preserve_attributes = False
me_leg2_caff.use_mirror_vertex_groups = False
me_leg2_caff.update()
me_guy2_geo_001 = bpy.data.meshes.new('guy2-geo.001')
me_guy2_geo_001.from_pydata([(-0.5, -0.5, -1.0), (-0.5, -0.5, 1.0), (-0.5, 0.5, -1.0), (-0.5, 0.5, 1.0), (0.5, -0.5, -1.0), (0.5, -0.5, 1.0), (0.5, 0.5, -1.0), (0.5, 0.5, 1.0)], [], [(0, 1, 3, 2), (2, 3, 7, 6), (6, 7, 5, 4), (4, 5, 1, 0), (2, 6, 4, 0), (7, 3, 1, 5)])
_uv = me_guy2_geo_001.uv_layers.new(name='UVMap')
_uv.uv.foreach_set('vector', [0.5, 0.0001912, 0.5, 0.4996, 0.2503, 0.4996, 0.2503, 0.0001912, 0.0001912, 0.5, 0.4996, 0.5, 0.4996, 0.7497, 0.0001912, 0.7497, 0.7501, 0.0001912, 0.7501, 0.4996, 0.5004, 0.4996, 0.5004, 0.0001912, 0.2499, 0.0001912, 0.2499, 0.4996, 0.0001912, 0.4996, 0.0001912, 0.0001912, 0.2499, 0.9998, 0.0001912, 0.9998, 0.0001912, 0.7501, 0.2499, 0.7501, 0.7497, 0.7497, 0.5, 0.7497, 0.5, 0.5, 0.7497, 0.5])
me_guy2_geo_001.materials.append(mat_guy2_material_001)
me_guy2_geo_001.use_remesh_preserve_volume = False
me_guy2_geo_001.use_remesh_preserve_attributes = False
me_guy2_geo_001.use_mirror_vertex_groups = False
me_guy2_geo_001.update()
me_arm1_geo_001 = bpy.data.meshes.new('arm1-geo.001')
me_arm1_geo_001.from_pydata([(-0.25, -0.25, -0.75), (-0.25, -0.25, 0.25), (-0.25, 0.25, -0.75), (-0.25, 0.25, 0.25), (0.25, -0.25, -0.75), (0.25, -0.25, 0.25), (0.25, 0.25, -0.75), (0.25, 0.25, 0.25)], [], [(0, 1, 3, 2), (2, 3, 7, 6), (6, 7, 5, 4), (4, 5, 1, 0), (2, 6, 4, 0), (7, 3, 1, 5)])
_uv = me_arm1_geo_001.uv_layers.new(name='UVMap')
_uv.uv.foreach_set('vector', [0.2498, 0.0002229, 0.2498, 0.7489, 0.0002228, 0.7489, 0.0002228, 0.0002228, 0.7498, 0.0002228, 0.7498, 0.7489, 0.5002, 0.7489, 0.5002, 0.0002228, 0.4998, 0.0002229, 0.4998, 0.7489, 0.2502, 0.7489, 0.2502, 0.0002228, 0.9998, 0.0002228, 0.9998, 0.7489, 0.7502, 0.7489, 0.7502, 0.0002228, 9.998e-05, 9.998e-05, 0.9999, 9.998e-05, 0.9999, 0.9999, 9.998e-05, 0.9999, 0.2498, 0.9989, 0.0002228, 0.9989, 0.0002228, 0.7493, 0.2498, 0.7493])
me_arm1_geo_001.materials.append(mat_arm1_material_001)
me_arm1_geo_001.use_remesh_preserve_volume = False
me_arm1_geo_001.use_remesh_preserve_attributes = False
me_arm1_geo_001.use_mirror_vertex_groups = False
me_arm1_geo_001.update()
me_arm1_tri_geo_001 = bpy.data.meshes.new('arm1-tri-geo.001')
me_arm1_tri_geo_001.from_pydata([(-0.25, -0.25, -0.75), (-0.25, -0.25, 0.25), (-0.25, 0.25, -0.75), (-0.25, 0.25, 0.25), (0.25, -0.25, -0.75), (0.25, -0.25, 0.25), (0.25, 0.25, -0.75), (0.25, 0.25, 0.25)], [], [(0, 1, 3, 2), (2, 3, 7, 6), (6, 7, 5, 4), (4, 5, 1, 0), (2, 6, 4, 0), (7, 3, 1, 5)])
_uv = me_arm1_tri_geo_001.uv_layers.new(name='UVMap')
_uv.uv.foreach_set('vector', [0.2498, 0.0002229, 0.2498, 0.7489, 0.0002228, 0.7489, 0.0002228, 0.0002228, 0.7498, 0.0002228, 0.7498, 0.7489, 0.5002, 0.7489, 0.5002, 0.0002228, 0.4998, 0.0002229, 0.4998, 0.7489, 0.2502, 0.7489, 0.2502, 0.0002228, 0.9998, 0.0002228, 0.9998, 0.7489, 0.7502, 0.7489, 0.7502, 0.0002228, 9.998e-05, 9.998e-05, 0.9999, 9.998e-05, 0.9999, 0.9999, 9.998e-05, 0.9999, 0.2498, 0.9989, 0.0002228, 0.9989, 0.0002228, 0.7493, 0.2498, 0.7493])
me_arm1_tri_geo_001.materials.append(mat_arm1_tri_material_001)
me_arm1_tri_geo_001.use_remesh_preserve_volume = False
me_arm1_tri_geo_001.use_remesh_preserve_attributes = False
me_arm1_tri_geo_001.use_mirror_vertex_groups = False
me_arm1_tri_geo_001.update()
me_arm1_hand_geo_001 = bpy.data.meshes.new('arm1-hand-geo.001')
me_arm1_hand_geo_001.from_pydata([(-0.25, -0.25, -0.2), (-0.25, -0.25, 0.2), (-0.25, 0.25, -0.2), (-0.25, 0.25, 0.2), (0.25, -0.25, -0.2), (0.25, -0.25, 0.2), (0.25, 0.25, -0.2), (0.25, 0.25, 0.2)], [], [(0, 1, 3, 2), (2, 3, 7, 6), (6, 7, 5, 4), (4, 5, 1, 0), (2, 6, 4, 0), (7, 3, 1, 5)])
_uv = me_arm1_hand_geo_001.uv_layers.new(name='UVMap')
_uv.uv.foreach_set('vector', [0.000199, 0.9998, 0.000199, 0.7144, 0.3569, 0.7144, 0.3569, 0.9998, 0.3573, 0.2856, 0.3573, 0.000199, 0.714, 0.000199, 0.714, 0.2856, 0.714, 0.6431, 0.714, 0.9285, 0.3573, 0.9285, 0.3573, 0.6431, 0.714, 0.3573, 0.714, 0.6427, 0.3573, 0.6427, 0.3573, 0.3573, 0.3569, 0.3573, 0.3569, 0.714, 0.000199, 0.714, 0.000199, 0.3573, 0.3569, 0.3569, 0.000199, 0.3569, 0.000199, 0.000199, 0.3569, 0.000199])
me_arm1_hand_geo_001.materials.append(mat_arm1_hand_material_001)
me_arm1_hand_geo_001.use_remesh_preserve_volume = False
me_arm1_hand_geo_001.use_remesh_preserve_attributes = False
me_arm1_hand_geo_001.use_mirror_vertex_groups = False
me_arm1_hand_geo_001.update()
me_arm2_geo_001 = bpy.data.meshes.new('arm2-geo.001')
me_arm2_geo_001.from_pydata([(-0.25, -0.25, -0.75), (-0.25, -0.25, 0.25), (-0.25, 0.25, -0.75), (-0.25, 0.25, 0.25), (0.25, -0.25, -0.75), (0.25, -0.25, 0.25), (0.25, 0.25, -0.75), (0.25, 0.25, 0.25)], [], [(0, 1, 3, 2), (2, 3, 7, 6), (6, 7, 5, 4), (4, 5, 1, 0), (2, 6, 4, 0), (7, 3, 1, 5)])
_uv = me_arm2_geo_001.uv_layers.new(name='UVMap')
_uv.uv.foreach_set('vector', [0.2498, 0.0002229, 0.2498, 0.7489, 0.0002228, 0.7489, 0.0002228, 0.0002228, 0.7498, 0.0002228, 0.7498, 0.7489, 0.5002, 0.7489, 0.5002, 0.0002228, 0.4998, 0.0002229, 0.4998, 0.7489, 0.2502, 0.7489, 0.2502, 0.0002228, 0.9998, 0.0002228, 0.9998, 0.7489, 0.7502, 0.7489, 0.7502, 0.0002228, 9.998e-05, 9.998e-05, 0.9999, 9.998e-05, 0.9999, 0.9999, 9.998e-05, 0.9999, 0.2498, 0.9989, 0.0002228, 0.9989, 0.0002228, 0.7493, 0.2498, 0.7493])
me_arm2_geo_001.materials.append(mat_arm2_material_001)
me_arm2_geo_001.use_remesh_preserve_volume = False
me_arm2_geo_001.use_remesh_preserve_attributes = False
me_arm2_geo_001.use_mirror_vertex_groups = False
me_arm2_geo_001.update()
me_arm2_tri_geo_001 = bpy.data.meshes.new('arm2-tri-geo.001')
me_arm2_tri_geo_001.from_pydata([(-0.25, -0.25, -0.75), (-0.25, -0.25, 0.25), (-0.25, 0.25, -0.75), (-0.25, 0.25, 0.25), (0.25, -0.25, -0.75), (0.25, -0.25, 0.25), (0.25, 0.25, -0.75), (0.25, 0.25, 0.25)], [], [(0, 1, 3, 2), (2, 3, 7, 6), (6, 7, 5, 4), (4, 5, 1, 0), (2, 6, 4, 0), (7, 3, 1, 5)])
_uv = me_arm2_tri_geo_001.uv_layers.new(name='UVMap')
_uv.uv.foreach_set('vector', [0.2498, 0.0002229, 0.2498, 0.7489, 0.0002228, 0.7489, 0.0002228, 0.0002228, 0.7498, 0.0002228, 0.7498, 0.7489, 0.5002, 0.7489, 0.5002, 0.0002228, 0.4998, 0.0002229, 0.4998, 0.7489, 0.2502, 0.7489, 0.2502, 0.0002228, 0.9998, 0.0002228, 0.9998, 0.7489, 0.7502, 0.7489, 0.7502, 0.0002228, 9.998e-05, 9.998e-05, 0.9999, 9.998e-05, 0.9999, 0.9999, 9.998e-05, 0.9999, 0.2498, 0.9989, 0.0002228, 0.9989, 0.0002228, 0.7493, 0.2498, 0.7493])
me_arm2_tri_geo_001.materials.append(mat_arm2_tri_material_001)
me_arm2_tri_geo_001.use_remesh_preserve_volume = False
me_arm2_tri_geo_001.use_remesh_preserve_attributes = False
me_arm2_tri_geo_001.use_mirror_vertex_groups = False
me_arm2_tri_geo_001.update()
me_arm2_hand_geo_001 = bpy.data.meshes.new('arm2-hand-geo.001')
me_arm2_hand_geo_001.from_pydata([(-0.25, -0.25, -0.2), (-0.25, -0.25, 0.2), (-0.25, 0.25, -0.2), (-0.25, 0.25, 0.2), (0.25, -0.25, -0.2), (0.25, -0.25, 0.2), (0.25, 0.25, -0.2), (0.25, 0.25, 0.2)], [], [(0, 1, 3, 2), (2, 3, 7, 6), (6, 7, 5, 4), (4, 5, 1, 0), (2, 6, 4, 0), (7, 3, 1, 5)])
_uv = me_arm2_hand_geo_001.uv_layers.new(name='UVMap')
_uv.uv.foreach_set('vector', [0.000199, 0.9998, 0.000199, 0.7144, 0.3569, 0.7144, 0.3569, 0.9998, 0.3573, 0.2856, 0.3573, 0.000199, 0.714, 0.000199, 0.714, 0.2856, 0.714, 0.6431, 0.714, 0.9285, 0.3573, 0.9285, 0.3573, 0.6431, 0.714, 0.3573, 0.714, 0.6427, 0.3573, 0.6427, 0.3573, 0.3573, 0.3569, 0.3573, 0.3569, 0.714, 0.000199, 0.714, 0.000199, 0.3573, 0.3569, 0.3569, 0.000199, 0.3569, 0.000199, 0.000199, 0.3569, 0.000199])
me_arm2_hand_geo_001.materials.append(mat_arm2_hand_material_001)
me_arm2_hand_geo_001.use_remesh_preserve_volume = False
me_arm2_hand_geo_001.use_remesh_preserve_attributes = False
me_arm2_hand_geo_001.use_mirror_vertex_groups = False
me_arm2_hand_geo_001.update()
me_head_geo_001 = bpy.data.meshes.new('head-geo.001')
me_head_geo_001.from_pydata([(-0.5, -0.5, -0.5), (-0.5, -0.5, 0.5), (-0.5, 0.5, -0.5), (-0.5, 0.5, 0.5), (0.5, -0.5, -0.5), (0.5, -0.5, 0.5), (0.5, 0.5, -0.5), (0.5, 0.5, 0.5)], [], [(0, 1, 3, 2), (2, 3, 7, 6), (6, 7, 5, 4), (4, 5, 1, 0), (2, 6, 4, 0), (7, 3, 1, 5)])
_uv = me_head_geo_001.uv_layers.new(name='UVMap')
_uv.uv.foreach_set('vector', [0.6669, 0.3331, 0.6669, 0.0001998, 0.9998, 0.0001998, 0.9998, 0.3331, 0.0001998, 0.9998, 0.0001998, 0.6669, 0.3331, 0.6669, 0.3331, 0.9998, 0.6665, 0.3335, 0.6665, 0.6665, 0.3335, 0.6665, 0.3335, 0.3335, 0.3331, 0.3335, 0.3331, 0.6665, 0.0001998, 0.6665, 0.0001998, 0.3335, 0.6665, 0.3331, 0.3335, 0.3331, 0.3335, 0.0001998, 0.6665, 0.0001998, 0.3331, 0.3331, 0.0001998, 0.3331, 0.0001998, 0.0001998, 0.3331, 0.0001998])
me_head_geo_001.materials.append(mat_material_002)
me_head_geo_001.use_remesh_preserve_volume = False
me_head_geo_001.use_remesh_preserve_attributes = False
me_head_geo_001.use_mirror_vertex_groups = False
me_head_geo_001.update()
me_leg1_geo_001 = bpy.data.meshes.new('leg1-geo.001')
me_leg1_geo_001.from_pydata([(-0.25, -0.25, -1.2), (-0.25, -0.25, 1.192e-07), (-0.25, 0.25, -1.2), (-0.25, 0.25, 1.192e-07), (0.25, -0.25, -1.2), (0.25, -0.25, 1.192e-07), (0.25, 0.25, -1.2), (0.25, 0.25, 1.192e-07)], [], [(0, 1, 3, 2), (2, 3, 7, 6), (6, 7, 5, 4), (4, 5, 1, 0), (2, 6, 4, 0), (7, 3, 1, 5)])
_uv = me_leg1_geo_001.uv_layers.new(name='UVMap')
_uv.uv.foreach_set('vector', [0.2, 0.0001998, 0.2, 0.7996, 0.0001998, 0.7996, 0.0001998, 0.0001998, 0.4003, 0.0001998, 0.4003, 0.7996, 0.2004, 0.7996, 0.2004, 0.0001998, 0.6005, 0.0001998, 0.6005, 0.7996, 0.4007, 0.7996, 0.4007, 0.0001998, 0.8008, 0.0001998, 0.8008, 0.7996, 0.6009, 0.7996, 0.6009, 0.0001998, 9.998e-05, 9.998e-05, 0.9999, 9.998e-05, 0.9999, 0.9999, 9.998e-05, 0.9999, 0.4003, 0.9998, 0.2004, 0.9998, 0.2004, 0.8, 0.4003, 0.8])
me_leg1_geo_001.materials.append(mat_leg1_material_001)
me_leg1_geo_001.use_remesh_preserve_volume = False
me_leg1_geo_001.use_remesh_preserve_attributes = False
me_leg1_geo_001.use_mirror_vertex_groups = False
me_leg1_geo_001.update()
me_leg1_caff_001 = bpy.data.meshes.new('leg1-caff.001')
me_leg1_caff_001.from_pydata([(-0.25, -0.25, -0.75), (-0.25, -0.25, 1.192e-07), (-0.25, 0.25, -0.75), (-0.25, 0.25, 1.192e-07), (0.25, -0.25, -0.75), (0.25, -0.25, 1.192e-07), (0.25, 0.25, -0.75), (0.25, 0.25, 1.192e-07)], [], [(0, 1, 3, 2), (2, 3, 7, 6), (6, 7, 5, 4), (4, 5, 1, 0), (2, 6, 4, 0), (7, 3, 1, 5)])
_uv = me_leg1_caff_001.uv_layers.new(name='UVMap')
_uv.uv.foreach_set('vector', [0.2, 0.0001998, 0.2, 0.7996, 0.0001998, 0.7996, 0.0001998, 0.0001998, 0.4003, 0.0001998, 0.4003, 0.7996, 0.2004, 0.7996, 0.2004, 0.0001998, 0.6005, 0.0001998, 0.6005, 0.7996, 0.4007, 0.7996, 0.4007, 0.0001998, 0.8008, 0.0001998, 0.8008, 0.7996, 0.6009, 0.7996, 0.6009, 0.0001998, 9.998e-05, 0.0001002, 0.9999, 9.998e-05, 0.9999, 0.9999, 9.998e-05, 0.9999, 0.4003, 0.9998, 0.2004, 0.9998, 0.2004, 0.8, 0.4003, 0.8])
me_leg1_caff_001.materials.append(mat_leg1_caff_material_001)
me_leg1_caff_001.use_remesh_preserve_volume = False
me_leg1_caff_001.use_remesh_preserve_attributes = False
me_leg1_caff_001.use_mirror_vertex_groups = False
me_leg1_caff_001.update()
me_leg2_geo_001 = bpy.data.meshes.new('leg2-geo.001')
me_leg2_geo_001.from_pydata([(-0.25, -0.25, -1.2), (-0.25, -0.25, 1.192e-07), (-0.25, 0.25, -1.2), (-0.25, 0.25, 1.192e-07), (0.25, -0.25, -1.2), (0.25, -0.25, 1.192e-07), (0.25, 0.25, -1.2), (0.25, 0.25, 1.192e-07)], [], [(0, 1, 3, 2), (2, 3, 7, 6), (6, 7, 5, 4), (4, 5, 1, 0), (2, 6, 4, 0), (7, 3, 1, 5)])
_uv = me_leg2_geo_001.uv_layers.new(name='UVMap')
_uv.uv.foreach_set('vector', [0.2, 0.0001998, 0.2, 0.7996, 0.0001998, 0.7996, 0.0001998, 0.0001998, 0.4003, 0.0001998, 0.4003, 0.7996, 0.2004, 0.7996, 0.2004, 0.0001998, 0.6005, 0.0001998, 0.6005, 0.7996, 0.4007, 0.7996, 0.4007, 0.0001998, 0.8008, 0.0001998, 0.8008, 0.7996, 0.6009, 0.7996, 0.6009, 0.0001998, 9.998e-05, 9.998e-05, 0.9999, 9.998e-05, 0.9999, 0.9999, 9.998e-05, 0.9999, 0.4003, 0.9998, 0.2004, 0.9998, 0.2004, 0.8, 0.4003, 0.8])
me_leg2_geo_001.materials.append(mat_leg2_material_001)
me_leg2_geo_001.use_remesh_preserve_volume = False
me_leg2_geo_001.use_remesh_preserve_attributes = False
me_leg2_geo_001.use_mirror_vertex_groups = False
me_leg2_geo_001.update()
me_leg2_caff_001 = bpy.data.meshes.new('leg2-caff.001')
me_leg2_caff_001.from_pydata([(-0.25, -0.25, -0.75), (-0.25, -0.25, 1.192e-07), (-0.25, 0.25, -0.75), (-0.25, 0.25, 1.192e-07), (0.25, -0.25, -0.75), (0.25, -0.25, 1.192e-07), (0.25, 0.25, -0.75), (0.25, 0.25, 1.192e-07)], [], [(0, 1, 3, 2), (2, 3, 7, 6), (6, 7, 5, 4), (4, 5, 1, 0), (2, 6, 4, 0), (7, 3, 1, 5)])
_uv = me_leg2_caff_001.uv_layers.new(name='UVMap')
_uv.uv.foreach_set('vector', [0.2, 0.0001998, 0.2, 0.7996, 0.0001998, 0.7996, 0.0001998, 0.0001998, 0.4003, 0.0001998, 0.4003, 0.7996, 0.2004, 0.7996, 0.2004, 0.0001998, 0.6005, 0.0001998, 0.6005, 0.7996, 0.4007, 0.7996, 0.4007, 0.0001998, 0.8008, 0.0001998, 0.8008, 0.7996, 0.6009, 0.7996, 0.6009, 0.0001998, 9.998e-05, 0.0001002, 0.9999, 9.998e-05, 0.9999, 0.9999, 9.998e-05, 0.9999, 0.4003, 0.9998, 0.2004, 0.9998, 0.2004, 0.8, 0.4003, 0.8])
me_leg2_caff_001.materials.append(mat_lg2_caff_material_001)
me_leg2_caff_001.use_remesh_preserve_volume = False
me_leg2_caff_001.use_remesh_preserve_attributes = False
me_leg2_caff_001.use_mirror_vertex_groups = False
me_leg2_caff_001.update()
me_h1_b1_shell_geo = bpy.data.meshes.new('h1-b1-shell-geo')
me_h1_b1_shell_geo.from_pydata([(5.941, -4.441, -0.007873), (5.941, -4.441, 7.992), (5.941, 4.559, 7.992), (5.941, 4.559, -0.007873), (-6.559, -4.441, -0.007873), (-6.559, -4.441, 7.992), (6.441, -4.441, -0.007873), (6.441, -4.441, 7.992), (-6.559, -4.941, -0.007873), (-6.559, -4.941, 7.992), (6.441, -4.941, -0.007873), (6.441, -4.941, 7.992), (-6.059, 4.559, -0.007873), (-6.059, 4.559, 7.992), (-6.559, 5.059, -0.007873), (-6.559, 5.059, 7.992), (6.441, 5.059, -0.007873), (6.441, 5.059, 7.992), (-6.559, 4.559, -0.007873), (-6.559, 4.559, 7.992), (6.441, 4.559, -0.007873), (6.441, 4.559, 7.992), (-6.059, -4.441, -0.007873), (-6.059, -4.441, 7.992), (5.441, 4.559, -0.007873), (5.441, 4.559, 7.992), (5.441, 5.059, -0.007873), (5.441, 5.059, 7.992), (2.441, 4.559, 7.992), (2.441, 5.059, -0.007873), (2.441, 4.559, -0.007873), (2.441, 5.059, 7.992), (5.441, 5.059, 6.992), (5.441, 4.559, 6.992), (2.441, 5.059, 6.992), (2.441, 4.559, 6.992), (-6.559, 0.5592, -0.007873), (-6.559, 0.5592, 7.992), (-6.059, 0.5592, 7.992), (-6.059, 0.5592, -0.007873), (-6.559, 3.559, -0.007873), (-6.559, 3.559, 7.992), (-6.059, 3.559, 7.992), (-6.059, 3.559, -0.007873), (-6.559, 0.5592, 1.992), (-6.059, 0.5592, 1.992), (-6.059, 3.559, 1.992), (-6.559, 3.559, 1.992), (-6.559, 0.5592, 6.992), (-6.559, 3.559, 6.992), (-6.059, 0.5592, 6.992), (-6.059, 3.559, 6.992)], [], [(20, 21, 2, 3), (22, 23, 1, 0), (0, 1, 7, 6), (6, 7, 11, 10), (10, 11, 9, 8), (8, 9, 5, 4), (6, 10, 8, 4, 22, 0), (11, 7, 1, 23, 5, 9), (30, 35, 28, 13, 12), (26, 32, 27, 17, 16), (16, 17, 21, 20), (12, 13, 19, 18), (18, 19, 15, 14), (29, 30, 12, 18, 14), (28, 31, 15, 19, 13), (4, 5, 23, 22), (39, 22, 4, 36), (42, 13, 19, 41), (38, 23, 22, 39, 45, 50), (1, 7, 21, 2), (1, 2, 3, 0), (20, 6, 0, 3), (21, 7, 6, 20), (22, 39, 43, 12, 30, 24, 3, 0), (36, 4, 5, 37, 48, 44), (21, 17, 27, 25, 2), (16, 20, 3, 24, 26), (34, 31, 27, 32), (3, 2, 25, 33, 24), (14, 15, 31, 34, 29), (25, 27, 31, 28), (26, 24, 30, 29), (33, 25, 28, 35), (33, 35, 34, 32), (24, 33, 32, 26), (34, 35, 30, 29), (49, 48, 37, 41), (46, 45, 39, 43), (23, 38, 37, 5), (43, 39, 36, 40), (12, 43, 40, 18), (13, 42, 51, 46, 43, 12), (18, 40, 47, 49, 41, 19), (38, 42, 41, 37), (50, 45, 44, 48), (40, 36, 44, 47), (42, 38, 50, 51), (51, 50, 48, 49), (51, 49, 47, 46), (46, 47, 44, 45), (23, 38, 42, 13, 28, 25, 2, 1)])
_uv = me_h1_b1_shell_geo.uv_layers.new(name='UVMap')
_uv.uv.foreach_set('vector', [0.9805, -1.025, 0.9805, -0.7856, 0.9656, -0.7856, 0.9656, -1.025, 0.3491, 0.7061, 0.3491, 0.4671, 0.7075, 0.4671, 0.7075, 0.7061, 0.9646, -1.025, 0.9646, -0.7856, 0.9497, -0.7856, 0.9497, -1.025, 0.9303, -0.4233, 0.9303, -0.1844, 0.9153, -0.1844, 0.9153, -0.4233, 0.3857, -0.6633, 0.3857, -0.4243, -0.002645, -0.4243, -0.002645, -0.6633, 0.9487, -1.025, 0.9487, -0.7856, 0.9338, -0.7856, 0.9338, -1.025, 0.6256, -0.1675, 0.6256, -0.1526, 0.2373, -0.1526, 0.2373, -0.1675, 0.2522, -0.1675, 0.6106, -0.1675, 0.6256, -0.1834, 0.6256, -0.1685, 0.6106, -0.1685, 0.2522, -0.1685, 0.2373, -0.1685, 0.2373, -0.1834, 0.632, 0.746, 0.6299, 0.9573, 0.63, 0.9815, 0.3791, 0.984, 0.3791, 0.746, 0.8702, -1.025, 0.8702, -0.8154, 0.8702, -0.7856, 0.8403, -0.7856, 0.8403, -1.025, 0.9169, -1.025, 0.9169, -0.7856, 0.902, -0.7856, 0.902, -1.025, 0.9462, -0.4233, 0.9462, -0.1844, 0.9312, -0.1844, 0.9312, -0.4233, 0.9328, -1.025, 0.9328, -0.7856, 0.9179, -0.7856, 0.9179, -1.025, 0.8954, -0.1834, 0.8954, -0.1685, 0.6415, -0.1685, 0.6265, -0.1685, 0.6265, -0.1834, 0.5061, -0.1516, 0.5061, -0.1367, 0.2373, -0.1367, 0.2373, -0.1516, 0.2522, -0.1516, 0.9621, -0.4233, 0.9621, -0.1844, 0.9471, -0.1844, 0.9471, -0.4233, 0.7765, -0.7398, 0.6272, -0.7398, 0.6272, -0.7547, 0.7765, -0.7547, 0.8242, -0.7248, 0.8242, -0.7547, 0.8391, -0.7547, 0.8391, -0.7248, 0.1617, 0.9894, 0.01235, 0.9894, 0.01235, 0.7504, 0.1617, 0.7504, 0.1617, 0.8101, 0.1617, 0.9595, 0.6265, -0.1526, 0.6265, -0.1675, 0.8954, -0.1675, 0.8954, -0.1526, 0.0296, 0.7037, 0.0296, 0.4348, 0.2686, 0.4348, 0.2686, 0.7037, 0.7759, -0.1367, 0.5071, -0.1367, 0.5071, -0.1516, 0.7759, -0.1516, 0.5061, -0.1844, 0.2373, -0.1844, 0.2373, -0.4233, 0.5061, -0.4233, 0.305, 0.4077, 0.1557, 0.4077, 0.03632, 0.4098, 0.0363, 0.4077, 0.0363, 0.1539, 0.0363, 0.06438, 0.0363, 0.04946, 0.305, 0.04946, 0.746, -0.5139, 0.746, -0.6633, 0.985, -0.6633, 0.985, -0.5139, 0.9551, -0.5139, 0.8058, -0.5139, 0.8073, -0.7547, 0.8073, -0.7398, 0.7775, -0.7398, 0.7775, -0.7547, 0.7924, -0.7547, 0.8083, -0.7547, 0.8232, -0.7547, 0.8232, -0.7398, 0.8232, -0.7248, 0.8083, -0.7248, 0.6272, -0.6651, 0.6272, -0.695, 0.7168, -0.695, 0.7168, -0.6651, 0.7687, 0.7417, 0.7687, 0.9807, 0.7538, 0.9807, 0.7538, 0.9508, 0.7538, 0.7417, 0.5366, -0.7865, 0.5366, -1.025, 0.8044, -1.025, 0.8085, -0.7865, 0.8044, -0.7865, 0.8073, -0.7108, 0.8073, -0.6959, 0.7177, -0.6959, 0.7177, -0.7108, 0.8356, -0.513, 0.8356, -0.498, 0.746, -0.498, 0.746, -0.513, 0.734, 0.95, 0.734, 0.9799, 0.6444, 0.9799, 0.6444, 0.95, 0.8073, -0.7118, 0.7177, -0.7118, 0.7177, -0.7267, 0.8073, -0.7267, 0.9939, -0.4233, 0.9939, -0.2143, 0.9789, -0.2143, 0.9789, -0.4233, 0.9964, -0.8154, 0.9815, -0.8154, 0.9815, -1.025, 0.9964, -1.025, 0.7168, -0.6959, 0.6272, -0.6959, 0.6272, -0.7258, 0.7168, -0.7258, 0.2669, 0.8101, 0.1773, 0.8101, 0.1773, 0.7503, 0.2669, 0.7503, 0.7177, -0.695, 0.8671, -0.6949, 0.8671, -0.68, 0.7177, -0.68, 0.8356, -0.4821, 0.746, -0.4821, 0.746, -0.4971, 0.8356, -0.4971, 0.8382, -0.7557, 0.8083, -0.7557, 0.8083, -0.7706, 0.8382, -0.7706, 0.3193, 0.9881, 0.2895, 0.9881, 0.2895, 0.9582, 0.2895, 0.8089, 0.2895, 0.7491, 0.3193, 0.7491, 0.8095, -1.025, 0.8394, -1.025, 0.8394, -0.9648, 0.8394, -0.8154, 0.8394, -0.7856, 0.8095, -0.7856, 0.746, -0.4494, 0.8356, -0.4494, 0.8356, -0.4344, 0.746, -0.4344, 0.9312, -0.03407, 0.9312, -0.1834, 0.9462, -0.1834, 0.9462, -0.03407, 0.6262, -0.7258, 0.5366, -0.7258, 0.5366, -0.7855, 0.6262, -0.7855, 0.2631, 0.9887, 0.1735, 0.9887, 0.1735, 0.9588, 0.2631, 0.9588, 0.8356, -0.4503, 0.746, -0.4503, 0.746, -0.4653, 0.8356, -0.4653, 0.978, -0.03407, 0.963, -0.03407, 0.963, -0.1834, 0.978, -0.1834, 0.8356, -0.4812, 0.8356, -0.4662, 0.746, -0.4662, 0.746, -0.4812, 0.6728, 0.425, 0.5235, 0.425, 0.4159, 0.4259, 0.4041, 0.4263, 0.4041, 0.1713, 0.4041, 0.08175, 0.4041, 0.06682, 0.6728, 0.06682])
me_h1_b1_shell_geo.materials.append(mat_h1_b1_shell_material)
me_h1_b1_shell_geo.use_remesh_preserve_volume = False
me_h1_b1_shell_geo.use_remesh_preserve_attributes = False
me_h1_b1_shell_geo.use_mirror_vertex_groups = False
me_h1_b1_shell_geo.update()

# ---- objects
ob_lamp = bpy.data.objects.new('Lamp', light_lamp)
ob_camera = bpy.data.objects.new('Camera', cam_camera)
ob_desk_surface = bpy.data.objects.new('desk-surface', me_desk_surface_geo)
ob_chair = bpy.data.objects.new('chair', me_chair_geo)
ob_keyboad = bpy.data.objects.new('keyboad', me_keyboard_geo)
ob_leg_001 = bpy.data.objects.new('leg.001', me_leg_geo_001)
ob_leg_002 = bpy.data.objects.new('leg.002', me_leg_geo_002)
ob_leg_003 = bpy.data.objects.new('leg.003', me_leg_geo_003)
ob_leg = bpy.data.objects.new('leg', me_leg_geo)
ob_mouse = bpy.data.objects.new('mouse', me_cube_002)
ob_pee = bpy.data.objects.new('pee', me_cube_001)
ob_screen = bpy.data.objects.new('screen', me_screen_geo)
ob_cube = bpy.data.objects.new('Cube', me_cube)
ob_guy2 = bpy.data.objects.new('guy2', me_guy2_geo)
ob_arm1 = bpy.data.objects.new('arm1', me_arm1_geo)
ob_arm1_tri = bpy.data.objects.new('arm1-tri', me_arm1_tri_geo)
ob_arm1_hand = bpy.data.objects.new('arm1-hand', me_arm1_hand_geo)
ob_arm2 = bpy.data.objects.new('arm2', me_arm2_geo)
ob_arm2_tri = bpy.data.objects.new('arm2-tri', me_arm2_tri_geo)
ob_arm2_hand = bpy.data.objects.new('arm2-hand', me_arm2_hand_geo)
ob_head = bpy.data.objects.new('head', me_head_geo)
ob_leg1 = bpy.data.objects.new('leg1', me_leg1_geo)
ob_leg1_caff = bpy.data.objects.new('leg1-caff', me_leg1_caff)
ob_leg2 = bpy.data.objects.new('leg2', me_leg2_geo)
ob_leg2_caff = bpy.data.objects.new('leg2-caff', me_leg2_caff)
ob_guy2_001 = bpy.data.objects.new('guy2.001', me_guy2_geo_001)
ob_arm1_001 = bpy.data.objects.new('arm1.001', me_arm1_geo_001)
ob_arm1_tri_001 = bpy.data.objects.new('arm1-tri.001', me_arm1_tri_geo_001)
ob_arm1_hand_001 = bpy.data.objects.new('arm1-hand.001', me_arm1_hand_geo_001)
ob_arm2_001 = bpy.data.objects.new('arm2.001', me_arm2_geo_001)
ob_arm2_tri_001 = bpy.data.objects.new('arm2-tri.001', me_arm2_tri_geo_001)
ob_arm2_hand_001 = bpy.data.objects.new('arm2-hand.001', me_arm2_hand_geo_001)
ob_head_001 = bpy.data.objects.new('head.001', me_head_geo_001)
ob_leg1_001 = bpy.data.objects.new('leg1.001', me_leg1_geo_001)
ob_leg1_caff_001 = bpy.data.objects.new('leg1-caff.001', me_leg1_caff_001)
ob_leg2_001 = bpy.data.objects.new('leg2.001', me_leg2_geo_001)
ob_leg2_caff_001 = bpy.data.objects.new('leg2-caff.001', me_leg2_caff_001)
ob_h1_b1_shell = bpy.data.objects.new('h1-b1-shell', me_h1_b1_shell_geo)

# ---- transforms, parenting, visibility, modifiers, constraints
ob_lamp.location = (-1.413, -9.033, 6.5)
ob_lamp.rotation_euler = (0.6503, 0.05522, 1.866)
ob_lamp.lock_rotations_4d = False
ob_lamp.empty_display_type = 'ARROWS'
ob_lamp.color = (0.0, 0.0, 0.0, 0.0)
ob_lamp.lineart.crease_threshold = 0.0
ob_camera.location = (7.481, -6.508, 5.344)
ob_camera.rotation_euler = (1.109, 0.0, 0.8149)
ob_camera.lock_rotations_4d = False
ob_camera.empty_display_type = 'ARROWS'
ob_camera.color = (0.0, 0.0, 0.0, 0.0)
ob_camera.display_type = 'WIRE'
ob_camera.lineart.crease_threshold = 0.0
ob_desk_surface.location = (-2.7, 3.4, 1.95)
ob_desk_surface.rotation_euler = (0.0, -0.0, 1.571)
ob_desk_surface.lock_rotations_4d = False
ob_desk_surface.empty_display_type = 'ARROWS'
ob_desk_surface.lineart.crease_threshold = 0.0
ob_chair.parent = ob_desk_surface
ob_chair.matrix_parent_inverse = Matrix(((1.0, 0.0, 0.0, 1.04e-07), (0.0, 1.0, 0.0, -7.451e-08), (0.0, 0.0, 1.0, -0.95), (0.0, 0.0, 0.0, 1.0)))
ob_chair.location = (-1.7, 0.0, 0.225)
ob_chair.lock_rotations_4d = False
ob_chair.empty_display_type = 'ARROWS'
ob_chair.lineart.crease_threshold = 0.0
ob_keyboad.parent = ob_desk_surface
ob_keyboad.matrix_parent_inverse = Matrix(((1.0, 0.0, 0.0, 1.04e-07), (0.0, 1.0, 0.0, -7.451e-08), (0.0, 0.0, 1.0, -0.95), (0.0, 0.0, 0.0, 1.0)))
ob_keyboad.location = (-0.7, 0.2, 1.025)
ob_keyboad.lineart.crease_threshold = 0.0
ob_leg_001.parent = ob_desk_surface
ob_leg_001.matrix_parent_inverse = Matrix(((1.0, 0.0, 0.0, 1.04e-07), (0.0, 1.0, 0.0, -7.451e-08), (0.0, 0.0, 1.0, -0.95), (0.0, 0.0, 0.0, 1.0)))
ob_leg_001.location = (0.95, 0.95, -0.05)
ob_leg_001.lineart.crease_threshold = 0.0
ob_leg_002.parent = ob_desk_surface
ob_leg_002.matrix_parent_inverse = Matrix(((1.0, 0.0, 0.0, 1.04e-07), (0.0, 1.0, 0.0, -7.451e-08), (0.0, 0.0, 1.0, -0.95), (0.0, 0.0, 0.0, 1.0)))
ob_leg_002.location = (-0.95, 0.95, -0.05)
ob_leg_002.lineart.crease_threshold = 0.0
ob_leg_003.parent = ob_desk_surface
ob_leg_003.matrix_parent_inverse = Matrix(((1.0, 0.0, 0.0, 1.04e-07), (0.0, 1.0, 0.0, -7.451e-08), (0.0, 0.0, 1.0, -0.95), (0.0, 0.0, 0.0, 1.0)))
ob_leg_003.location = (-0.95, -0.95, -0.05)
ob_leg_003.lineart.crease_threshold = 0.0
ob_leg.parent = ob_desk_surface
ob_leg.matrix_parent_inverse = Matrix(((1.0, 0.0, 0.0, 1.04e-07), (0.0, 1.0, 0.0, -7.451e-08), (0.0, 0.0, 1.0, -0.95), (0.0, 0.0, 0.0, 1.0)))
ob_leg.location = (0.95, -0.95, -0.05)
ob_leg.lineart.crease_threshold = 0.0
ob_mouse.parent = ob_desk_surface
ob_mouse.matrix_parent_inverse = Matrix(((1.0, 0.0, 0.0, 1.04e-07), (0.0, 1.0, 0.0, -7.451e-08), (0.0, 0.0, 1.0, -0.95), (0.0, 0.0, 0.0, 1.0)))
ob_mouse.location = (-0.75, -0.75, 1.05)
ob_mouse.lineart.crease_threshold = 0.0
ob_pee.parent = ob_desk_surface
ob_pee.matrix_parent_inverse = Matrix(((1.0, 0.0, 0.0, 1.04e-07), (0.0, 1.0, 0.0, -7.451e-08), (0.0, 0.0, 1.0, -0.95), (0.0, 0.0, 0.0, 1.0)))
ob_pee.location = (0.6, -0.75, 1.05)
ob_pee.lineart.crease_threshold = 0.0
ob_screen.parent = ob_desk_surface
ob_screen.matrix_parent_inverse = Matrix(((1.0, 0.0, 0.0, 1.04e-07), (0.0, 1.0, 0.0, -7.451e-08), (0.0, 0.0, 1.0, -0.95), (0.0, 0.0, 0.0, 1.0)))
ob_screen.location = (-0.3, -0.4, 0.75)
ob_screen.rotation_euler = (0.0, -0.0, 0.3491)
ob_screen.lineart.crease_threshold = 0.0
ob_cube.location = (2.2, 1.4, 0.5)
ob_cube.rotation_euler = (0.0, -0.0, -1.571)
ob_cube.lock_rotations_4d = False
ob_cube.empty_display_type = 'ARROWS'
ob_cube.lineart.crease_threshold = 0.0
ob_guy2.location = (-1.632, -3.345, 2.34)
ob_guy2.scale = (0.75, 0.75, 0.75)
ob_guy2.lineart.crease_threshold = 0.0
ob_arm1.parent = ob_guy2
ob_arm1.location = (0.9, 0.0, 0.75)
ob_arm1.lineart.crease_threshold = 0.0
ob_arm1_tri.parent = ob_arm1
ob_arm1_tri.matrix_parent_inverse = Matrix(((1.0, 0.0, 0.0, -0.8), (0.0, 1.0, 0.0, 0.0), (0.0, 0.0, 1.0, -0.75), (0.0, 0.0, 0.0, 1.0)))
ob_arm1_tri.location = (0.8, 0.0, -0.3)
ob_arm1_tri.lineart.crease_threshold = 0.0
ob_arm1_hand.parent = ob_arm1_tri
ob_arm1_hand.matrix_parent_inverse = Matrix(((1.0, 0.0, 0.0, -0.9), (0.0, 1.0, 0.0, 0.0), (0.0, 0.0, 1.0, 0.3), (0.0, 0.0, 0.0, 1.0)))
ob_arm1_hand.location = (0.9, 0.0, -1.3)
ob_arm1_hand.lineart.crease_threshold = 0.0
ob_arm2.parent = ob_guy2
ob_arm2.location = (-0.9, 0.0, 0.75)
ob_arm2.lineart.crease_threshold = 0.0
ob_arm2_tri.parent = ob_arm2
ob_arm2_tri.matrix_parent_inverse = Matrix(((1.0, 0.0, 0.0, -0.8), (0.0, 1.0, 0.0, 0.0), (0.0, 0.0, 1.0, -0.75), (0.0, 0.0, 0.0, 1.0)))
ob_arm2_tri.location = (0.8, 0.0, -0.3)
ob_arm2_tri.lineart.crease_threshold = 0.0
ob_arm2_hand.parent = ob_arm2_tri
ob_arm2_hand.matrix_parent_inverse = Matrix(((1.0, 0.0, 0.0, -0.9), (0.0, 1.0, 0.0, 0.0), (0.0, 0.0, 1.0, 0.3), (0.0, 0.0, 0.0, 1.0)))
ob_arm2_hand.location = (0.9, 0.0, -1.3)
ob_arm2_hand.lineart.crease_threshold = 0.0
ob_head.parent = ob_guy2
ob_head.location = (0.0, 0.0, 1.6)
ob_head.lineart.crease_threshold = 0.0
ob_leg1.parent = ob_guy2
ob_leg1.location = (0.25, 0.0, -1.1)
ob_leg1.lineart.crease_threshold = 0.0
ob_leg1_caff.parent = ob_leg1
ob_leg1_caff.matrix_parent_inverse = Matrix(((1.0, 0.0, 0.0, 0.25), (0.0, 1.0, 0.0, 0.0), (0.0, 0.0, 1.0, 1.1), (0.0, 0.0, 0.0, 1.0)))
ob_leg1_caff.location = (-0.25, 0.0, -2.35)
ob_leg1_caff.lineart.crease_threshold = 0.0
ob_leg2.parent = ob_guy2
ob_leg2.location = (-0.25, 0.0, -1.1)
ob_leg2.lineart.crease_threshold = 0.0
ob_leg2_caff.parent = ob_leg2
ob_leg2_caff.matrix_parent_inverse = Matrix(((1.0, 0.0, 0.0, 0.25), (0.0, 1.0, 0.0, 0.0), (0.0, 0.0, 1.0, 1.1), (0.0, 0.0, 0.0, 1.0)))
ob_leg2_caff.location = (-0.25, 0.0, -2.35)
ob_leg2_caff.lineart.crease_threshold = 0.0
ob_guy2_001.location = (-1.632, 0.655, 2.34)
ob_guy2_001.scale = (0.75, 0.75, 0.75)
ob_guy2_001.lineart.crease_threshold = 0.0
ob_arm1_001.parent = ob_guy2_001
ob_arm1_001.location = (0.9, 0.0, 0.75)
ob_arm1_001.lineart.crease_threshold = 0.0
ob_arm1_tri_001.parent = ob_arm1_001
ob_arm1_tri_001.matrix_parent_inverse = Matrix(((1.0, 0.0, 0.0, -0.8), (0.0, 1.0, 0.0, 0.0), (0.0, 0.0, 1.0, -0.75), (0.0, 0.0, 0.0, 1.0)))
ob_arm1_tri_001.location = (0.8, 0.0, -0.3)
ob_arm1_tri_001.lineart.crease_threshold = 0.0
ob_arm1_hand_001.parent = ob_arm1_tri_001
ob_arm1_hand_001.matrix_parent_inverse = Matrix(((1.0, 0.0, 0.0, -0.9), (0.0, 1.0, 0.0, 0.0), (0.0, 0.0, 1.0, 0.3), (0.0, 0.0, 0.0, 1.0)))
ob_arm1_hand_001.location = (0.9, 0.0, -1.3)
ob_arm1_hand_001.lineart.crease_threshold = 0.0
ob_arm2_001.parent = ob_guy2_001
ob_arm2_001.location = (-0.9, 0.0, 0.75)
ob_arm2_001.lineart.crease_threshold = 0.0
ob_arm2_tri_001.parent = ob_arm2_001
ob_arm2_tri_001.matrix_parent_inverse = Matrix(((1.0, 0.0, 0.0, -0.8), (0.0, 1.0, 0.0, 0.0), (0.0, 0.0, 1.0, -0.75), (0.0, 0.0, 0.0, 1.0)))
ob_arm2_tri_001.location = (0.8, 0.0, -0.3)
ob_arm2_tri_001.lineart.crease_threshold = 0.0
ob_arm2_hand_001.parent = ob_arm2_tri_001
ob_arm2_hand_001.matrix_parent_inverse = Matrix(((1.0, 0.0, 0.0, -0.9), (0.0, 1.0, 0.0, 0.0), (0.0, 0.0, 1.0, 0.3), (0.0, 0.0, 0.0, 1.0)))
ob_arm2_hand_001.location = (0.9, 0.0, -1.3)
ob_arm2_hand_001.lineart.crease_threshold = 0.0
ob_head_001.parent = ob_guy2_001
ob_head_001.location = (0.0, 0.0, 1.6)
ob_head_001.lineart.crease_threshold = 0.0
ob_leg1_001.parent = ob_guy2_001
ob_leg1_001.location = (0.25, 0.0, -1.1)
ob_leg1_001.lineart.crease_threshold = 0.0
ob_leg1_caff_001.parent = ob_leg1_001
ob_leg1_caff_001.matrix_parent_inverse = Matrix(((1.0, 0.0, 0.0, 0.25), (0.0, 1.0, 0.0, 0.0), (0.0, 0.0, 1.0, 1.1), (0.0, 0.0, 0.0, 1.0)))
ob_leg1_caff_001.location = (-0.25, 0.0, -2.35)
ob_leg1_caff_001.lineart.crease_threshold = 0.0
ob_leg2_001.parent = ob_guy2_001
ob_leg2_001.location = (-0.25, 0.0, -1.1)
ob_leg2_001.lineart.crease_threshold = 0.0
ob_leg2_caff_001.parent = ob_leg2_001
ob_leg2_caff_001.matrix_parent_inverse = Matrix(((1.0, 0.0, 0.0, 0.25), (0.0, 1.0, 0.0, 0.0), (0.0, 0.0, 1.0, 1.1), (0.0, 0.0, 0.0, 1.0)))
ob_leg2_caff_001.location = (-0.25, 0.0, -2.35)
ob_leg2_caff_001.lineart.crease_threshold = 0.0
ob_h1_b1_shell.location = (0.0, 0.0, 0.0)
ob_h1_b1_shell.rotation_euler = (0.0, -0.0, -1.571)
ob_h1_b1_shell.lineart.crease_threshold = 0.0

# ---- collection membership
col_collection_1.objects.link(ob_lamp)
col_collection_1.objects.link(ob_camera)
col_collection_1.objects.link(ob_desk_surface)
col_collection_1.objects.link(ob_chair)
col_collection_1.objects.link(ob_keyboad)
col_collection_1.objects.link(ob_leg_001)
col_collection_1.objects.link(ob_leg_002)
col_collection_1.objects.link(ob_leg_003)
col_collection_1.objects.link(ob_leg)
col_collection_1.objects.link(ob_mouse)
col_collection_1.objects.link(ob_pee)
col_collection_1.objects.link(ob_screen)
col_collection_1.objects.link(ob_cube)
col_collection_1.objects.link(ob_guy2)
col_collection_1.objects.link(ob_arm1)
col_collection_1.objects.link(ob_arm1_tri)
col_collection_1.objects.link(ob_arm1_hand)
col_collection_1.objects.link(ob_arm2)
col_collection_1.objects.link(ob_arm2_tri)
col_collection_1.objects.link(ob_arm2_hand)
col_collection_1.objects.link(ob_head)
col_collection_1.objects.link(ob_leg1)
col_collection_1.objects.link(ob_leg1_caff)
col_collection_1.objects.link(ob_leg2)
col_collection_1.objects.link(ob_leg2_caff)
col_collection_1.objects.link(ob_guy2_001)
col_collection_1.objects.link(ob_arm1_001)
col_collection_1.objects.link(ob_arm1_tri_001)
col_collection_1.objects.link(ob_arm1_hand_001)
col_collection_1.objects.link(ob_arm2_001)
col_collection_1.objects.link(ob_arm2_tri_001)
col_collection_1.objects.link(ob_arm2_hand_001)
col_collection_1.objects.link(ob_head_001)
col_collection_1.objects.link(ob_leg1_001)
col_collection_1.objects.link(ob_leg1_caff_001)
col_collection_1.objects.link(ob_leg2_001)
col_collection_1.objects.link(ob_leg2_caff_001)
col_collection_1.objects.link(ob_h1_b1_shell)

# ---- scene / render settings (as saved in the file)
scene.camera = ob_camera
scene.frame_start = 1; scene.frame_end = 250; scene.frame_set(1)
scene.render.engine = 'BLENDER_EEVEE_NEXT'
scene.render.resolution_percentage = 50
scene.render.dither_intensity = 0.0
scene.cycles.use_denoising = False
scene.cycles.samples = 128
scene.cycles.sampling_pattern = 'TABULATED_SOBOL'
scene.cycles.use_adaptive_sampling = False
scene.cycles.use_light_tree = False
scene.cycles.blur_glossy = 0.0
scene.cycles.sample_clamp_indirect = 0.0
scene.view_settings.view_transform = 'Standard'
bpy.context.view_layer.update()

